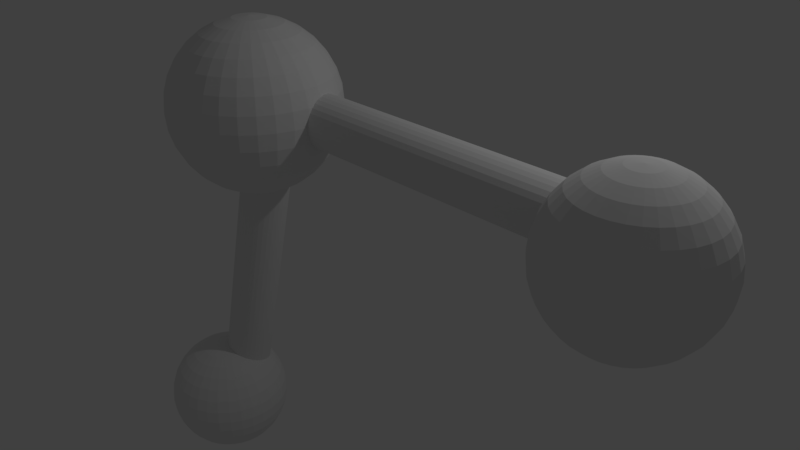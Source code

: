 # Source: molekula.blend  (saved by Blender 2.79.0; exported with 4.5.12 LTS)
import bpy
from mathutils import Matrix  # noqa: F401  (used for matrix-valued properties, if any)

bpy.ops.wm.read_factory_settings(use_empty=True)
scene = bpy.context.scene
scene.name = 'Scene'

# ---- collections
col_collection_1 = bpy.data.collections.new('Collection 1'); scene.collection.children.link(col_collection_1)

# ---- world
world_world = bpy.data.worlds.new('World'); scene.world = world_world
world_world.color = (0.05088, 0.05088, 0.05088)
world_world.use_sun_shadow = False
world_world.sun_shadow_jitter_overblur = 0.0
world_world.cycles.sampling_method = 'MANUAL'

# ---- cameras
cam_camera = bpy.data.cameras.new('Camera')
cam_camera.clip_end = 100.0
cam_camera.lens = 35.0
cam_camera.sensor_width = 32.0
cam_camera.sensor_height = 18.0
cam_camera.ortho_scale = 7.314
cam_camera.dof.focus_distance = 0.0
cam_camera.dof.aperture_fstop = 128.0

# ---- lights
light_lamp = bpy.data.lights.new('Lamp', 'POINT')
light_lamp.transmission_factor = 0.0
light_lamp.cutoff_distance = 30.0
light_lamp.energy = 100.0
light_lamp.shadow_buffer_clip_start = 1.001
light_lamp.shadow_soft_size = 0.1
light_lamp.shadow_maximum_resolution = 0.006
light_lamp.use_absolute_resolution = True

# ---- meshes
me_sphere_002 = bpy.data.meshes.new('Sphere.002')
me_sphere_002.from_pydata([(-3.061, -1.247, 1.704), (-3.023, -1.055, 3.685), (-2.986, -0.8714, 3.628), (-2.953, -0.7018, 3.535), (-2.923, -0.5532, 3.411), (-2.899, -0.4312, 3.259), (-2.881, -0.3406, 3.086), (-2.87, -0.2848, 2.899), (-2.866, -0.2659, 2.704), (-2.87, -0.2848, 2.509), (-2.881, -0.3406, 2.321), (-2.899, -0.4312, 2.148), (-2.923, -0.5532, 1.997), (-2.953, -0.7018, 1.872), (-2.986, -0.8714, 1.78), (-3.023, -1.055, 1.723), (-2.986, -1.066, 3.685), (-2.914, -0.8932, 3.628), (-2.848, -0.7334, 3.535), (-2.79, -0.5934, 3.411), (-2.743, -0.4785, 3.259), (-2.707, -0.3932, 3.086), (-2.686, -0.3406, 2.899), (-2.678, -0.3228, 2.704), (-2.686, -0.3406, 2.509), (-2.707, -0.3932, 2.321), (-2.743, -0.4785, 2.148), (-2.79, -0.5934, 1.997), (-2.848, -0.7334, 1.872), (-2.914, -0.8932, 1.78), (-2.986, -1.066, 1.723), (-2.953, -1.085, 3.685), (-2.848, -0.9285, 3.628), (-2.752, -0.7848, 3.535), (-2.668, -0.6588, 3.411), (-2.599, -0.5554, 3.259), (-2.548, -0.4785, 3.086), (-2.516, -0.4312, 2.899), (-2.505, -0.4152, 2.704), (-2.516, -0.4312, 2.509), (-2.548, -0.4785, 2.321), (-2.599, -0.5554, 2.148), (-2.668, -0.6588, 1.997), (-2.752, -0.7848, 1.872), (-2.848, -0.9285, 1.78), (-2.953, -1.085, 1.723), (-2.923, -1.109, 3.685), (-2.79, -0.9761, 3.628), (-2.668, -0.8539, 3.535), (-2.561, -0.7467, 3.411), (-2.473, -0.6588, 3.259), (-2.408, -0.5934, 3.086), (-2.367, -0.5532, 2.899), (-2.354, -0.5396, 2.704), (-2.367, -0.5532, 2.509), (-2.408, -0.5934, 2.321), (-2.473, -0.6588, 2.148), (-2.561, -0.7467, 1.997), (-2.668, -0.8539, 1.872), (-2.79, -0.9761, 1.78), (-2.923, -1.109, 1.723), (-2.899, -1.138, 3.685), (-2.743, -1.034, 3.628), (-2.599, -0.9381, 3.535), (-2.473, -0.8539, 3.411), (-2.37, -0.7848, 3.259), (-2.293, -0.7334, 3.086), (-2.245, -0.7018, 2.899), (-2.229, -0.6911, 2.704), (-2.245, -0.7018, 2.509), (-2.293, -0.7334, 2.321), (-2.37, -0.7848, 2.148), (-2.473, -0.8539, 1.997), (-2.599, -0.9381, 1.872), (-2.743, -1.034, 1.78), (-2.899, -1.138, 1.723), (-2.881, -1.172, 3.685), (-2.707, -1.1, 3.628), (-2.548, -1.034, 3.535), (-2.408, -0.9761, 3.411), (-2.293, -0.9285, 3.259), (-2.207, -0.8932, 3.086), (-2.155, -0.8714, 2.899), (-2.137, -0.864, 2.704), (-2.155, -0.8714, 2.509), (-2.207, -0.8932, 2.321), (-2.293, -0.9285, 2.148), (-2.408, -0.9761, 1.997), (-2.548, -1.034, 1.872), (-2.707, -1.1, 1.78), (-2.881, -1.172, 1.723), (-2.87, -1.209, 3.685), (-2.686, -1.172, 3.628), (-2.516, -1.138, 3.535), (-2.367, -1.109, 3.411), (-2.245, -1.085, 3.259), (-2.155, -1.066, 3.086), (-2.099, -1.055, 2.899), (-2.08, -1.052, 2.704), (-2.099, -1.055, 2.509), (-2.155, -1.066, 2.321), (-2.245, -1.085, 2.148), (-2.367, -1.109, 1.997), (-2.516, -1.138, 1.872), (-2.686, -1.172, 1.78), (-2.87, -1.209, 1.723), (-2.866, -1.247, 3.685), (-2.678, -1.247, 3.628), (-2.505, -1.247, 3.535), (-2.354, -1.247, 3.411), (-2.229, -1.247, 3.259), (-2.137, -1.247, 3.086), (-2.08, -1.247, 2.899), (-2.061, -1.247, 2.704), (-2.08, -1.247, 2.509), (-2.137, -1.247, 2.321), (-2.229, -1.247, 2.148), (-2.354, -1.247, 1.997), (-2.505, -1.247, 1.872), (-2.678, -1.247, 1.78), (-2.866, -1.247, 1.723), (-2.87, -1.285, 3.685), (-2.686, -1.321, 3.628), (-2.516, -1.355, 3.535), (-2.367, -1.385, 3.411), (-2.245, -1.409, 3.259), (-2.155, -1.427, 3.086), (-2.099, -1.438, 2.899), (-2.08, -1.442, 2.704), (-2.099, -1.438, 2.509), (-2.155, -1.427, 2.321), (-2.245, -1.409, 2.148), (-2.367, -1.385, 1.997), (-2.516, -1.355, 1.872), (-2.686, -1.321, 1.78), (-2.87, -1.285, 1.723), (-2.881, -1.321, 3.685), (-2.707, -1.393, 3.628), (-2.548, -1.459, 3.535), (-2.408, -1.517, 3.411), (-2.293, -1.565, 3.259), (-2.207, -1.6, 3.086), (-2.155, -1.622, 2.899), (-2.137, -1.629, 2.704), (-2.155, -1.622, 2.509), (-2.207, -1.6, 2.321), (-2.293, -1.565, 2.148), (-2.408, -1.517, 1.997), (-2.548, -1.459, 1.872), (-2.707, -1.393, 1.78), (-2.881, -1.321, 1.723), (-2.899, -1.355, 3.685), (-2.743, -1.459, 3.628), (-2.599, -1.555, 3.535), (-2.473, -1.64, 3.411), (-2.37, -1.709, 3.259), (-2.293, -1.76, 3.086), (-2.245, -1.792, 2.899), (-2.229, -1.802, 2.704), (-2.245, -1.792, 2.509), (-2.293, -1.76, 2.321), (-2.37, -1.709, 2.148), (-2.473, -1.64, 1.997), (-2.599, -1.555, 1.872), (-2.743, -1.459, 1.78), (-2.899, -1.355, 1.723), (-2.923, -1.385, 3.685), (-2.79, -1.517, 3.628), (-2.668, -1.64, 3.535), (-2.561, -1.747, 3.411), (-2.473, -1.835, 3.259), (-2.408, -1.9, 3.086), (-2.367, -1.94, 2.899), (-2.354, -1.954, 2.704), (-2.367, -1.94, 2.509), (-2.408, -1.9, 2.321), (-2.473, -1.835, 2.148), (-2.561, -1.747, 1.997), (-2.668, -1.64, 1.872), (-2.79, -1.517, 1.78), (-2.923, -1.385, 1.723), (-2.953, -1.409, 3.685), (-2.848, -1.565, 3.628), (-2.752, -1.709, 3.535), (-2.668, -1.835, 3.411), (-2.599, -1.938, 3.259), (-2.548, -2.015, 3.086), (-2.516, -2.062, 2.899), (-2.505, -2.078, 2.704), (-2.516, -2.062, 2.509), (-2.548, -2.015, 2.321), (-2.599, -1.938, 2.148), (-2.668, -1.835, 1.997), (-2.752, -1.709, 1.872), (-2.848, -1.565, 1.78), (-2.953, -1.409, 1.723), (-2.986, -1.427, 3.685), (-2.914, -1.6, 3.628), (-2.848, -1.76, 3.535), (-2.79, -1.9, 3.411), (-2.743, -2.015, 3.259), (-2.707, -2.1, 3.086), (-2.686, -2.153, 2.899), (-2.678, -2.171, 2.704), (-2.686, -2.153, 2.509), (-2.707, -2.1, 2.321), (-2.743, -2.015, 2.148), (-2.79, -1.9, 1.997), (-2.848, -1.76, 1.872), (-2.914, -1.6, 1.78), (-2.986, -1.427, 1.723), (-3.023, -1.438, 3.685), (-2.986, -1.622, 3.628), (-2.953, -1.792, 3.535), (-2.923, -1.94, 3.411), (-2.899, -2.062, 3.259), (-2.881, -2.153, 3.086), (-2.87, -2.209, 2.899), (-2.866, -2.228, 2.704), (-2.87, -2.209, 2.509), (-2.881, -2.153, 2.321), (-2.899, -2.062, 2.148), (-2.923, -1.94, 1.997), (-2.953, -1.792, 1.872), (-2.986, -1.622, 1.78), (-3.023, -1.438, 1.723), (-3.061, -1.442, 3.685), (-3.061, -1.629, 3.628), (-3.061, -1.802, 3.535), (-3.061, -1.954, 3.411), (-3.061, -2.078, 3.259), (-3.061, -2.171, 3.086), (-3.061, -2.228, 2.899), (-3.061, -2.247, 2.704), (-3.061, -2.228, 2.509), (-3.061, -2.171, 2.321), (-3.061, -2.078, 2.148), (-3.061, -1.954, 1.997), (-3.061, -1.802, 1.872), (-3.061, -1.629, 1.78), (-3.061, -1.442, 1.723), (-3.099, -1.438, 3.685), (-3.136, -1.622, 3.628), (-3.169, -1.792, 3.535), (-3.199, -1.94, 3.411), (-3.223, -2.062, 3.259), (-3.241, -2.153, 3.086), (-3.252, -2.209, 2.899), (-3.256, -2.228, 2.704), (-3.252, -2.209, 2.509), (-3.241, -2.153, 2.321), (-3.223, -2.062, 2.148), (-3.199, -1.94, 1.997), (-3.169, -1.792, 1.872), (-3.136, -1.622, 1.78), (-3.099, -1.438, 1.723), (-3.061, -1.247, 3.704), (-3.136, -1.427, 3.685), (-3.207, -1.6, 3.628), (-3.274, -1.76, 3.535), (-3.332, -1.9, 3.411), (-3.379, -2.015, 3.259), (-3.414, -2.1, 3.086), (-3.436, -2.153, 2.899), (-3.444, -2.171, 2.704), (-3.436, -2.153, 2.509), (-3.414, -2.1, 2.321), (-3.379, -2.015, 2.148), (-3.332, -1.9, 1.997), (-3.274, -1.76, 1.872), (-3.207, -1.6, 1.78), (-3.136, -1.427, 1.723), (-3.169, -1.409, 3.685), (-3.274, -1.565, 3.628), (-3.37, -1.709, 3.535), (-3.454, -1.835, 3.411), (-3.523, -1.938, 3.259), (-3.574, -2.015, 3.086), (-3.606, -2.062, 2.899), (-3.616, -2.078, 2.704), (-3.606, -2.062, 2.509), (-3.574, -2.015, 2.321), (-3.523, -1.938, 2.148), (-3.454, -1.835, 1.997), (-3.37, -1.709, 1.872), (-3.274, -1.565, 1.78), (-3.169, -1.409, 1.723), (-3.199, -1.385, 3.685), (-3.332, -1.517, 3.628), (-3.454, -1.64, 3.535), (-3.561, -1.747, 3.411), (-3.649, -1.835, 3.259), (-3.714, -1.9, 3.086), (-3.754, -1.94, 2.899), (-3.768, -1.954, 2.704), (-3.754, -1.94, 2.509), (-3.714, -1.9, 2.321), (-3.649, -1.835, 2.148), (-3.561, -1.747, 1.997), (-3.454, -1.64, 1.872), (-3.332, -1.517, 1.78), (-3.199, -1.385, 1.723), (-3.223, -1.355, 3.685), (-3.379, -1.459, 3.628), (-3.523, -1.555, 3.535), (-3.649, -1.64, 3.411), (-3.752, -1.709, 3.259), (-3.829, -1.76, 3.086), (-3.876, -1.792, 2.899), (-3.892, -1.802, 2.704), (-3.876, -1.792, 2.509), (-3.829, -1.76, 2.321), (-3.752, -1.709, 2.148), (-3.649, -1.64, 1.997), (-3.523, -1.555, 1.872), (-3.379, -1.459, 1.78), (-3.223, -1.355, 1.723), (-3.241, -1.321, 3.685), (-3.414, -1.393, 3.628), (-3.574, -1.459, 3.535), (-3.714, -1.517, 3.411), (-3.829, -1.565, 3.259), (-3.914, -1.6, 3.086), (-3.967, -1.622, 2.899), (-3.985, -1.629, 2.704), (-3.967, -1.622, 2.509), (-3.914, -1.6, 2.321), (-3.829, -1.565, 2.148), (-3.714, -1.517, 1.997), (-3.574, -1.459, 1.872), (-3.414, -1.393, 1.78), (-3.241, -1.321, 1.723), (-3.252, -1.285, 3.685), (-3.436, -1.321, 3.628), (-3.606, -1.355, 3.535), (-3.754, -1.385, 3.411), (-3.876, -1.409, 3.259), (-3.967, -1.427, 3.086), (-4.023, -1.438, 2.899), (-4.042, -1.442, 2.704), (-4.023, -1.438, 2.509), (-3.967, -1.427, 2.321), (-3.876, -1.409, 2.148), (-3.754, -1.385, 1.997), (-3.606, -1.355, 1.872), (-3.436, -1.321, 1.78), (-3.252, -1.285, 1.723), (-3.256, -1.247, 3.685), (-3.444, -1.247, 3.628), (-3.616, -1.247, 3.535), (-3.768, -1.247, 3.411), (-3.892, -1.247, 3.259), (-3.985, -1.247, 3.086), (-4.042, -1.247, 2.899), (-4.061, -1.247, 2.704), (-4.042, -1.247, 2.509), (-3.985, -1.247, 2.321), (-3.892, -1.247, 2.148), (-3.768, -1.247, 1.997), (-3.616, -1.247, 1.872), (-3.444, -1.247, 1.78), (-3.256, -1.247, 1.723), (-3.252, -1.209, 3.685), (-3.436, -1.172, 3.628), (-3.606, -1.138, 3.535), (-3.754, -1.109, 3.411), (-3.876, -1.085, 3.259), (-3.967, -1.066, 3.086), (-4.023, -1.055, 2.899), (-4.042, -1.052, 2.704), (-4.023, -1.055, 2.509), (-3.967, -1.066, 2.321), (-3.876, -1.085, 2.148), (-3.754, -1.109, 1.997), (-3.606, -1.138, 1.872), (-3.436, -1.172, 1.78), (-3.252, -1.209, 1.723), (-3.241, -1.172, 3.685), (-3.414, -1.1, 3.628), (-3.574, -1.034, 3.535), (-3.714, -0.9761, 3.411), (-3.829, -0.9285, 3.259), (-3.914, -0.8932, 3.086), (-3.967, -0.8714, 2.899), (-3.985, -0.864, 2.704), (-3.967, -0.8714, 2.509), (-3.914, -0.8932, 2.321), (-3.829, -0.9285, 2.148), (-3.714, -0.9761, 1.997), (-3.574, -1.034, 1.872), (-3.414, -1.1, 1.78), (-3.241, -1.172, 1.723), (-3.223, -1.138, 3.685), (-3.379, -1.034, 3.628), (-3.523, -0.9381, 3.535), (-3.649, -0.8539, 3.411), (-3.752, -0.7848, 3.259), (-3.829, -0.7334, 3.086), (-3.876, -0.7018, 2.899), (-3.892, -0.6911, 2.704), (-3.876, -0.7018, 2.509), (-3.829, -0.7334, 2.321), (-3.752, -0.7848, 2.148), (-3.649, -0.8539, 1.997), (-3.523, -0.9381, 1.872), (-3.379, -1.034, 1.78), (-3.223, -1.138, 1.723), (-3.199, -1.109, 3.685), (-3.332, -0.9761, 3.628), (-3.454, -0.8539, 3.535), (-3.561, -0.7467, 3.411), (-3.649, -0.6588, 3.259), (-3.714, -0.5934, 3.086), (-3.754, -0.5532, 2.899), (-3.768, -0.5396, 2.704), (-3.754, -0.5532, 2.509), (-3.714, -0.5934, 2.321), (-3.649, -0.6588, 2.148), (-3.561, -0.7467, 1.997), (-3.454, -0.8539, 1.872), (-3.332, -0.9761, 1.78), (-3.199, -1.109, 1.723), (-3.169, -1.085, 3.685), (-3.274, -0.9285, 3.628), (-3.37, -0.7848, 3.535), (-3.454, -0.6588, 3.411), (-3.523, -0.5554, 3.259), (-3.574, -0.4785, 3.086), (-3.606, -0.4312, 2.899), (-3.616, -0.4152, 2.704), (-3.606, -0.4312, 2.509), (-3.574, -0.4785, 2.321), (-3.523, -0.5554, 2.148), (-3.454, -0.6588, 1.997), (-3.37, -0.7848, 1.872), (-3.274, -0.9285, 1.78), (-3.169, -1.085, 1.723), (-3.136, -1.066, 3.685), (-3.207, -0.8932, 3.628), (-3.274, -0.7334, 3.535), (-3.332, -0.5934, 3.411), (-3.379, -0.4785, 3.259), (-3.414, -0.3932, 3.086), (-3.436, -0.3406, 2.899), (-3.444, -0.3228, 2.704), (-3.436, -0.3406, 2.509), (-3.414, -0.3932, 2.321), (-3.379, -0.4785, 2.148), (-3.332, -0.5934, 1.997), (-3.274, -0.7334, 1.872), (-3.207, -0.8932, 1.78), (-3.136, -1.066, 1.723), (-3.099, -1.055, 3.685), (-3.136, -0.8714, 3.628), (-3.169, -0.7018, 3.535), (-3.199, -0.5532, 3.411), (-3.223, -0.4312, 3.259), (-3.241, -0.3406, 3.086), (-3.252, -0.2848, 2.899), (-3.256, -0.2659, 2.704), (-3.252, -0.2848, 2.509), (-3.241, -0.3406, 2.321), (-3.223, -0.4312, 2.148), (-3.199, -0.5532, 1.997), (-3.169, -0.7018, 1.872), (-3.136, -0.8714, 1.78), (-3.099, -1.055, 1.723), (-3.061, -1.052, 3.685), (-3.061, -0.864, 3.628), (-3.061, -0.6911, 3.535), (-3.061, -0.5396, 3.411), (-3.061, -0.4152, 3.259), (-3.061, -0.3228, 3.086), (-3.061, -0.2659, 2.899), (-3.061, -0.2467, 2.704), (-3.061, -0.2659, 2.509), (-3.061, -0.3228, 2.321), (-3.061, -0.4152, 2.148), (-3.061, -0.5396, 1.997), (-3.061, -0.6911, 1.872), (-3.061, -0.864, 1.78), (-3.061, -1.052, 1.723), (4.566, -1.247, 7.345), (4.604, -1.055, 9.326), (4.641, -0.8714, 9.269), (4.674, -0.7018, 9.176), (4.704, -0.5532, 9.052), (4.728, -0.4312, 8.9), (4.746, -0.3406, 8.728), (4.757, -0.2848, 8.54), (4.761, -0.2659, 8.345), (4.757, -0.2848, 8.15), (4.746, -0.3406, 7.962), (4.728, -0.4312, 7.789), (4.704, -0.5532, 7.638), (4.674, -0.7018, 7.513), (4.641, -0.8714, 7.421), (4.604, -1.055, 7.364), (4.641, -1.066, 9.326), (4.712, -0.8932, 9.269), (4.779, -0.7334, 9.176), (4.837, -0.5934, 9.052), (4.884, -0.4785, 8.9), (4.919, -0.3932, 8.728), (4.941, -0.3406, 8.54), (4.949, -0.3228, 8.345), (4.941, -0.3406, 8.15), (4.919, -0.3932, 7.962), (4.884, -0.4785, 7.789), (4.837, -0.5934, 7.638), (4.779, -0.7334, 7.513), (4.712, -0.8932, 7.421), (4.641, -1.066, 7.364), (4.674, -1.085, 9.326), (4.779, -0.9285, 9.269), (4.875, -0.7848, 9.176), (4.959, -0.6588, 9.052), (5.028, -0.5554, 8.9), (5.079, -0.4785, 8.728), (5.111, -0.4312, 8.54), (5.122, -0.4152, 8.345), (5.111, -0.4312, 8.15), (5.079, -0.4785, 7.962), (5.028, -0.5554, 7.789), (4.959, -0.6588, 7.638), (4.875, -0.7848, 7.513), (4.779, -0.9285, 7.421), (4.674, -1.085, 7.364), (4.704, -1.109, 9.326), (4.837, -0.9761, 9.269), (4.959, -0.8539, 9.176), (5.066, -0.7467, 9.052), (5.154, -0.6588, 8.9), (5.219, -0.5934, 8.728), (5.259, -0.5532, 8.54), (5.273, -0.5396, 8.345), (5.259, -0.5532, 8.15), (5.219, -0.5934, 7.962), (5.154, -0.6588, 7.789), (5.066, -0.7467, 7.638), (4.959, -0.8539, 7.513), (4.837, -0.9761, 7.421), (4.704, -1.109, 7.364), (4.728, -1.138, 9.326), (4.884, -1.034, 9.269), (5.028, -0.9381, 9.176), (5.154, -0.8539, 9.052), (5.257, -0.7848, 8.9), (5.334, -0.7334, 8.728), (5.381, -0.7018, 8.54), (5.397, -0.6911, 8.345), (5.381, -0.7018, 8.15), (5.334, -0.7334, 7.962), (5.257, -0.7848, 7.789), (5.154, -0.8539, 7.638), (5.028, -0.9381, 7.513), (4.884, -1.034, 7.421), (4.728, -1.138, 7.364), (4.746, -1.172, 9.326), (4.919, -1.1, 9.269), (5.079, -1.034, 9.176), (5.219, -0.9761, 9.052), (5.334, -0.9285, 8.9), (5.419, -0.8932, 8.728), (5.472, -0.8714, 8.54), (5.49, -0.864, 8.345), (5.472, -0.8714, 8.15), (5.419, -0.8932, 7.962), (5.334, -0.9285, 7.789), (5.219, -0.9761, 7.638), (5.079, -1.034, 7.513), (4.919, -1.1, 7.421), (4.746, -1.172, 7.364), (4.757, -1.209, 9.326), (4.941, -1.172, 9.269), (5.111, -1.138, 9.176), (5.259, -1.109, 9.052), (5.381, -1.085, 8.9), (5.472, -1.066, 8.728), (5.528, -1.055, 8.54), (5.547, -1.052, 8.345), (5.528, -1.055, 8.15), (5.472, -1.066, 7.962), (5.381, -1.085, 7.789), (5.259, -1.109, 7.638), (5.111, -1.138, 7.513), (4.941, -1.172, 7.421), (4.757, -1.209, 7.364), (4.761, -1.247, 9.326), (4.949, -1.247, 9.269), (5.122, -1.247, 9.176), (5.273, -1.247, 9.052), (5.397, -1.247, 8.9), (5.49, -1.247, 8.728), (5.547, -1.247, 8.54), (5.566, -1.247, 8.345), (5.547, -1.247, 8.15), (5.49, -1.247, 7.962), (5.397, -1.247, 7.789), (5.273, -1.247, 7.638), (5.122, -1.247, 7.513), (4.949, -1.247, 7.421), (4.761, -1.247, 7.364), (4.757, -1.285, 9.326), (4.941, -1.321, 9.269), (5.111, -1.355, 9.176), (5.259, -1.385, 9.052), (5.381, -1.409, 8.9), (5.472, -1.427, 8.728), (5.528, -1.438, 8.54), (5.547, -1.442, 8.345), (5.528, -1.438, 8.15), (5.472, -1.427, 7.962), (5.381, -1.409, 7.789), (5.259, -1.385, 7.638), (5.111, -1.355, 7.513), (4.941, -1.321, 7.421), (4.757, -1.285, 7.364), (4.746, -1.321, 9.326), (4.919, -1.393, 9.269), (5.079, -1.459, 9.176), (5.219, -1.517, 9.052), (5.334, -1.565, 8.9), (5.419, -1.6, 8.728), (5.472, -1.622, 8.54), (5.49, -1.629, 8.345), (5.472, -1.622, 8.15), (5.419, -1.6, 7.962), (5.334, -1.565, 7.789), (5.219, -1.517, 7.638), (5.079, -1.459, 7.513), (4.919, -1.393, 7.421), (4.746, -1.321, 7.364), (4.728, -1.355, 9.326), (4.884, -1.459, 9.269), (5.028, -1.555, 9.176), (5.154, -1.64, 9.052), (5.257, -1.709, 8.9), (5.334, -1.76, 8.728), (5.381, -1.792, 8.54), (5.397, -1.802, 8.345), (5.381, -1.792, 8.15), (5.334, -1.76, 7.962), (5.257, -1.709, 7.789), (5.154, -1.64, 7.638), (5.028, -1.555, 7.513), (4.884, -1.459, 7.421), (4.728, -1.355, 7.364), (4.704, -1.385, 9.326), (4.837, -1.517, 9.269), (4.959, -1.64, 9.176), (5.066, -1.747, 9.052), (5.154, -1.835, 8.9), (5.219, -1.9, 8.728), (5.259, -1.94, 8.54), (5.273, -1.954, 8.345), (5.259, -1.94, 8.15), (5.219, -1.9, 7.962), (5.154, -1.835, 7.789), (5.066, -1.747, 7.638), (4.959, -1.64, 7.513), (4.837, -1.517, 7.421), (4.704, -1.385, 7.364), (4.674, -1.409, 9.326), (4.779, -1.565, 9.269), (4.875, -1.709, 9.176), (4.959, -1.835, 9.052), (5.028, -1.938, 8.9), (5.079, -2.015, 8.728), (5.111, -2.062, 8.54), (5.122, -2.078, 8.345), (5.111, -2.062, 8.15), (5.079, -2.015, 7.962), (5.028, -1.938, 7.789), (4.959, -1.835, 7.638), (4.875, -1.709, 7.513), (4.779, -1.565, 7.421), (4.674, -1.409, 7.364), (4.641, -1.427, 9.326), (4.712, -1.6, 9.269), (4.779, -1.76, 9.176), (4.837, -1.9, 9.052), (4.884, -2.015, 8.9), (4.919, -2.1, 8.728), (4.941, -2.153, 8.54), (4.949, -2.171, 8.345), (4.941, -2.153, 8.15), (4.919, -2.1, 7.962), (4.884, -2.015, 7.789), (4.837, -1.9, 7.638), (4.779, -1.76, 7.513), (4.712, -1.6, 7.421), (4.641, -1.427, 7.364), (4.604, -1.438, 9.326), (4.641, -1.622, 9.269), (4.674, -1.792, 9.176), (4.704, -1.94, 9.052), (4.728, -2.062, 8.9), (4.746, -2.153, 8.728), (4.757, -2.209, 8.54), (4.761, -2.228, 8.345), (4.757, -2.209, 8.15), (4.746, -2.153, 7.962), (4.728, -2.062, 7.789), (4.704, -1.94, 7.638), (4.674, -1.792, 7.513), (4.641, -1.622, 7.421), (4.604, -1.438, 7.364), (4.566, -1.442, 9.326), (4.566, -1.629, 9.269), (4.566, -1.802, 9.176), (4.566, -1.954, 9.052), (4.566, -2.078, 8.9), (4.566, -2.171, 8.728), (4.566, -2.228, 8.54), (4.566, -2.247, 8.345), (4.566, -2.228, 8.15), (4.566, -2.171, 7.962), (4.566, -2.078, 7.789), (4.566, -1.954, 7.638), (4.566, -1.802, 7.513), (4.566, -1.629, 7.421), (4.566, -1.442, 7.364), (4.528, -1.438, 9.326), (4.491, -1.622, 9.269), (4.458, -1.792, 9.176), (4.428, -1.94, 9.052), (4.404, -2.062, 8.9), (4.386, -2.153, 8.728), (4.375, -2.209, 8.54), (4.371, -2.228, 8.345), (4.375, -2.209, 8.15), (4.386, -2.153, 7.962), (4.404, -2.062, 7.789), (4.428, -1.94, 7.638), (4.458, -1.792, 7.513), (4.491, -1.622, 7.421), (4.528, -1.438, 7.364), (4.566, -1.247, 9.345), (4.491, -1.427, 9.326), (4.419, -1.6, 9.269), (4.353, -1.76, 9.176), (4.295, -1.9, 9.052), (4.248, -2.015, 8.9), (4.212, -2.1, 8.728), (4.191, -2.153, 8.54), (4.183, -2.171, 8.345), (4.191, -2.153, 8.15), (4.212, -2.1, 7.962), (4.248, -2.015, 7.789), (4.295, -1.9, 7.638), (4.353, -1.76, 7.513), (4.419, -1.6, 7.421), (4.491, -1.427, 7.364), (4.458, -1.409, 9.326), (4.353, -1.565, 9.269), (4.257, -1.709, 9.176), (4.173, -1.835, 9.052), (4.104, -1.938, 8.9), (4.053, -2.015, 8.728), (4.021, -2.062, 8.54), (4.01, -2.078, 8.345), (4.021, -2.062, 8.15), (4.053, -2.015, 7.962), (4.104, -1.938, 7.789), (4.173, -1.835, 7.638), (4.257, -1.709, 7.513), (4.353, -1.565, 7.421), (4.458, -1.409, 7.364), (4.428, -1.385, 9.326), (4.295, -1.517, 9.269), (4.173, -1.64, 9.176), (4.066, -1.747, 9.052), (3.978, -1.835, 8.9), (3.913, -1.9, 8.728), (3.872, -1.94, 8.54), (3.859, -1.954, 8.345), (3.872, -1.94, 8.15), (3.913, -1.9, 7.962), (3.978, -1.835, 7.789), (4.066, -1.747, 7.638), (4.173, -1.64, 7.513), (4.295, -1.517, 7.421), (4.428, -1.385, 7.364), (4.404, -1.355, 9.326), (4.248, -1.459, 9.269), (4.104, -1.555, 9.176), (3.978, -1.64, 9.052), (3.875, -1.709, 8.9), (3.798, -1.76, 8.728), (3.75, -1.792, 8.54), (3.734, -1.802, 8.345), (3.75, -1.792, 8.15), (3.798, -1.76, 7.962), (3.875, -1.709, 7.789), (3.978, -1.64, 7.638), (4.104, -1.555, 7.513), (4.248, -1.459, 7.421), (4.404, -1.355, 7.364), (4.386, -1.321, 9.326), (4.212, -1.393, 9.269), (4.053, -1.459, 9.176), (3.913, -1.517, 9.052), (3.798, -1.565, 8.9), (3.712, -1.6, 8.728), (3.66, -1.622, 8.54), (3.642, -1.629, 8.345), (3.66, -1.622, 8.15), (3.712, -1.6, 7.962), (3.798, -1.565, 7.789), (3.913, -1.517, 7.638), (4.053, -1.459, 7.513), (4.212, -1.393, 7.421), (4.386, -1.321, 7.364), (4.375, -1.285, 9.326), (4.191, -1.321, 9.269), (4.021, -1.355, 9.176), (3.872, -1.385, 9.052), (3.75, -1.409, 8.9), (3.66, -1.427, 8.728), (3.604, -1.438, 8.54), (3.585, -1.442, 8.345), (3.604, -1.438, 8.15), (3.66, -1.427, 7.962), (3.75, -1.409, 7.789), (3.872, -1.385, 7.638), (4.021, -1.355, 7.513), (4.191, -1.321, 7.421), (4.375, -1.285, 7.364), (4.371, -1.247, 9.326), (4.183, -1.247, 9.269), (4.01, -1.247, 9.176), (3.859, -1.247, 9.052), (3.734, -1.247, 8.9), (3.642, -1.247, 8.728), (3.585, -1.247, 8.54), (3.566, -1.247, 8.345), (3.585, -1.247, 8.15), (3.642, -1.247, 7.962), (3.734, -1.247, 7.789), (3.859, -1.247, 7.638), (4.01, -1.247, 7.513), (4.183, -1.247, 7.421), (4.371, -1.247, 7.364), (4.375, -1.209, 9.326), (4.191, -1.172, 9.269), (4.021, -1.138, 9.176), (3.872, -1.109, 9.052), (3.75, -1.085, 8.9), (3.66, -1.066, 8.728), (3.604, -1.055, 8.54), (3.585, -1.052, 8.345), (3.604, -1.055, 8.15), (3.66, -1.066, 7.962), (3.75, -1.085, 7.789), (3.872, -1.109, 7.638), (4.021, -1.138, 7.513), (4.191, -1.172, 7.421), (4.375, -1.209, 7.364), (4.386, -1.172, 9.326), (4.212, -1.1, 9.269), (4.053, -1.034, 9.176), (3.913, -0.9761, 9.052), (3.798, -0.9285, 8.9), (3.712, -0.8932, 8.728), (3.66, -0.8714, 8.54), (3.642, -0.864, 8.345), (3.66, -0.8714, 8.15), (3.712, -0.8932, 7.962), (3.798, -0.9285, 7.789), (3.913, -0.9761, 7.638), (4.053, -1.034, 7.513), (4.212, -1.1, 7.421), (4.386, -1.172, 7.364), (4.404, -1.138, 9.326), (4.248, -1.034, 9.269), (4.104, -0.9381, 9.176), (3.978, -0.8539, 9.052), (3.875, -0.7848, 8.9), (3.798, -0.7334, 8.728), (3.75, -0.7018, 8.54), (3.734, -0.6911, 8.345), (3.75, -0.7018, 8.15), (3.798, -0.7334, 7.962), (3.875, -0.7848, 7.789), (3.978, -0.8539, 7.638), (4.104, -0.9381, 7.513), (4.248, -1.034, 7.421), (4.404, -1.138, 7.364), (4.428, -1.109, 9.326), (4.295, -0.9761, 9.269), (4.173, -0.8539, 9.176), (4.066, -0.7467, 9.052), (3.978, -0.6588, 8.9), (3.913, -0.5934, 8.728), (3.872, -0.5532, 8.54), (3.859, -0.5396, 8.345), (3.872, -0.5532, 8.15), (3.913, -0.5934, 7.962), (3.978, -0.6588, 7.789), (4.066, -0.7467, 7.638), (4.173, -0.8539, 7.513), (4.295, -0.9761, 7.421), (4.428, -1.109, 7.364), (4.458, -1.085, 9.326), (4.353, -0.9285, 9.269), (4.257, -0.7848, 9.176), (4.173, -0.6588, 9.052), (4.104, -0.5554, 8.9), (4.053, -0.4785, 8.728), (4.021, -0.4312, 8.54), (4.01, -0.4152, 8.345), (4.021, -0.4312, 8.15), (4.053, -0.4785, 7.962), (4.104, -0.5554, 7.789), (4.173, -0.6588, 7.638), (4.257, -0.7848, 7.513), (4.353, -0.9285, 7.421), (4.458, -1.085, 7.364), (4.491, -1.066, 9.326), (4.419, -0.8932, 9.269), (4.353, -0.7334, 9.176), (4.295, -0.5934, 9.052), (4.248, -0.4785, 8.9), (4.212, -0.3932, 8.728), (4.191, -0.3406, 8.54), (4.183, -0.3228, 8.345), (4.191, -0.3406, 8.15), (4.212, -0.3932, 7.962), (4.248, -0.4785, 7.789), (4.295, -0.5934, 7.638), (4.353, -0.7334, 7.513), (4.419, -0.8932, 7.421), (4.491, -1.066, 7.364), (4.528, -1.055, 9.326), (4.491, -0.8714, 9.269), (4.458, -0.7018, 9.176), (4.428, -0.5532, 9.052), (4.404, -0.4312, 8.9), (4.386, -0.3406, 8.728), (4.375, -0.2848, 8.54), (4.371, -0.2659, 8.345), (4.375, -0.2848, 8.15), (4.386, -0.3406, 7.962), (4.404, -0.4312, 7.789), (4.428, -0.5532, 7.638), (4.458, -0.7018, 7.513), (4.491, -0.8714, 7.421), (4.528, -1.055, 7.364), (4.566, -1.052, 9.326), (4.566, -0.864, 9.269), (4.566, -0.6911, 9.176), (4.566, -0.5396, 9.052), (4.566, -0.4152, 8.9), (4.566, -0.3228, 8.728), (4.566, -0.2659, 8.54), (4.566, -0.2467, 8.345), (4.566, -0.2659, 8.15), (4.566, -0.3228, 7.962), (4.566, -0.4152, 7.789), (4.566, -0.5396, 7.638), (4.566, -0.6911, 7.513), (4.566, -0.864, 7.421), (4.566, -1.052, 7.364), (-1.572, -1.247, 7.14), (-1.524, -1.008, 9.616), (-1.478, -0.7776, 9.545), (-1.436, -0.5656, 9.429), (-1.399, -0.3798, 9.274), (-1.369, -0.2273, 9.085), (-1.346, -0.1141, 8.868), (-1.332, -0.04429, 8.634), (-1.328, -0.02073, 8.39), (-1.332, -0.04429, 8.146), (-1.346, -0.1141, 7.912), (-1.369, -0.2273, 7.696), (-1.399, -0.3798, 7.506), (-1.436, -0.5656, 7.351), (-1.478, -0.7776, 7.235), (-1.524, -1.008, 7.164), (-1.478, -1.021, 9.616), (-1.389, -0.8048, 9.545), (-1.306, -0.6051, 9.429), (-1.233, -0.4301, 9.274), (-1.174, -0.2865, 9.085), (-1.13, -0.1798, 8.868), (-1.102, -0.1141, 8.634), (-1.093, -0.09187, 8.39), (-1.102, -0.1141, 8.146), (-1.13, -0.1798, 7.912), (-1.174, -0.2865, 7.696), (-1.233, -0.4301, 7.506), (-1.306, -0.6051, 7.351), (-1.389, -0.8048, 7.235), (-1.478, -1.021, 7.164), (-1.436, -1.044, 9.616), (-1.306, -0.849, 9.545), (-1.186, -0.6693, 9.429), (-1.081, -0.5118, 9.274), (-0.9942, -0.3825, 9.085), (-0.93, -0.2865, 8.868), (-0.8905, -0.2273, 8.634), (-0.8772, -0.2074, 8.39), (-0.8905, -0.2273, 8.146), (-0.93, -0.2865, 7.912), (-0.9942, -0.3825, 7.696), (-1.081, -0.5118, 7.506), (-1.186, -0.6693, 7.351), (-1.306, -0.849, 7.235), (-1.436, -1.044, 7.164), (-1.399, -1.074, 9.616), (-1.233, -0.9085, 9.545), (-1.081, -0.7557, 9.429), (-0.9466, -0.6217, 9.274), (-0.8367, -0.5118, 9.085), (-0.755, -0.4301, 8.868), (-0.7047, -0.3798, 8.634), (-0.6878, -0.3628, 8.39), (-0.7047, -0.3798, 8.146), (-0.755, -0.4301, 7.912), (-0.8367, -0.5118, 7.696), (-0.9466, -0.6217, 7.506), (-1.081, -0.7557, 7.351), (-1.233, -0.9085, 7.235), (-1.399, -1.074, 7.164), (-1.369, -1.111, 9.616), (-1.174, -0.981, 9.545), (-0.9942, -0.8609, 9.429), (-0.8367, -0.7557, 9.274), (-0.7075, -0.6693, 9.085), (-0.6114, -0.6051, 8.868), (-0.5523, -0.5656, 8.634), (-0.5323, -0.5523, 8.39), (-0.5523, -0.5656, 8.146), (-0.6114, -0.6051, 7.912), (-0.7075, -0.6693, 7.696), (-0.8367, -0.7557, 7.506), (-0.9942, -0.8609, 7.351), (-1.174, -0.981, 7.235), (-1.369, -1.111, 7.164), (-1.346, -1.153, 9.616), (-1.13, -1.064, 9.545), (-0.93, -0.981, 9.429), (-0.755, -0.9085, 9.274), (-0.6114, -0.849, 9.085), (-0.5047, -0.8048, 8.868), (-0.439, -0.7776, 8.634), (-0.4168, -0.7684, 8.39), (-0.439, -0.7776, 8.146), (-0.5047, -0.8048, 7.912), (-0.6114, -0.849, 7.696), (-0.755, -0.9085, 7.506), (-0.93, -0.981, 7.351), (-1.13, -1.064, 7.235), (-1.346, -1.153, 7.164), (-1.332, -1.199, 9.616), (-1.102, -1.153, 9.545), (-0.8905, -1.111, 9.429), (-0.7047, -1.074, 9.274), (-0.5523, -1.044, 9.085), (-0.439, -1.021, 8.868), (-0.3692, -1.008, 8.634), (-0.3457, -1.003, 8.39), (-0.3692, -1.008, 8.146), (-0.439, -1.021, 7.912), (-0.5523, -1.044, 7.696), (-0.7047, -1.074, 7.506), (-0.8905, -1.111, 7.351), (-1.102, -1.153, 7.235), (-1.332, -1.199, 7.164), (-1.328, -1.247, 9.616), (-1.093, -1.247, 9.545), (-0.8772, -1.247, 9.429), (-0.6878, -1.247, 9.274), (-0.5323, -1.247, 9.085), (-0.4168, -1.247, 8.868), (-0.3457, -1.247, 8.634), (-0.3216, -1.247, 8.39), (-0.3457, -1.247, 8.146), (-0.4168, -1.247, 7.912), (-0.5323, -1.247, 7.696), (-0.6878, -1.247, 7.506), (-0.8772, -1.247, 7.351), (-1.093, -1.247, 7.235), (-1.328, -1.247, 7.164), (-1.332, -1.294, 9.616), (-1.102, -1.34, 9.545), (-0.8905, -1.382, 9.429), (-0.7047, -1.419, 9.274), (-0.5523, -1.449, 9.085), (-0.439, -1.472, 8.868), (-0.3692, -1.486, 8.634), (-0.3457, -1.491, 8.39), (-0.3692, -1.486, 8.146), (-0.439, -1.472, 7.912), (-0.5523, -1.449, 7.696), (-0.7047, -1.419, 7.506), (-0.8905, -1.382, 7.351), (-1.102, -1.34, 7.235), (-1.332, -1.294, 7.164), (-1.346, -1.34, 9.616), (-1.13, -1.43, 9.545), (-0.93, -1.512, 9.429), (-0.755, -1.585, 9.274), (-0.6114, -1.644, 9.085), (-0.5047, -1.689, 8.868), (-0.439, -1.716, 8.634), (-0.4168, -1.725, 8.39), (-0.439, -1.716, 8.146), (-0.5047, -1.689, 7.912), (-0.6114, -1.644, 7.696), (-0.755, -1.585, 7.506), (-0.93, -1.512, 7.351), (-1.13, -1.43, 7.235), (-1.346, -1.34, 7.164), (-1.369, -1.382, 9.616), (-1.174, -1.512, 9.545), (-0.9942, -1.633, 9.429), (-0.8367, -1.738, 9.274), (-0.7075, -1.824, 9.085), (-0.6114, -1.888, 8.868), (-0.5523, -1.928, 8.634), (-0.5323, -1.941, 8.39), (-0.5523, -1.928, 8.146), (-0.6114, -1.888, 7.912), (-0.7075, -1.824, 7.696), (-0.8367, -1.738, 7.506), (-0.9942, -1.633, 7.351), (-1.174, -1.512, 7.235), (-1.369, -1.382, 7.164), (-1.399, -1.419, 9.616), (-1.233, -1.585, 9.545), (-1.081, -1.738, 9.429), (-0.9466, -1.872, 9.274), (-0.8367, -1.982, 9.085), (-0.755, -2.063, 8.868), (-0.7047, -2.114, 8.634), (-0.6878, -2.131, 8.39), (-0.7047, -2.114, 8.146), (-0.755, -2.063, 7.912), (-0.8367, -1.982, 7.696), (-0.9466, -1.872, 7.506), (-1.081, -1.738, 7.351), (-1.233, -1.585, 7.235), (-1.399, -1.419, 7.164), (-1.436, -1.449, 9.616), (-1.306, -1.644, 9.545), (-1.186, -1.824, 9.429), (-1.081, -1.982, 9.274), (-0.9942, -2.111, 9.085), (-0.93, -2.207, 8.868), (-0.8905, -2.266, 8.634), (-0.8772, -2.286, 8.39), (-0.8905, -2.266, 8.146), (-0.93, -2.207, 7.912), (-0.9942, -2.111, 7.696), (-1.081, -1.982, 7.506), (-1.186, -1.824, 7.351), (-1.306, -1.644, 7.235), (-1.436, -1.449, 7.164), (-1.478, -1.472, 9.616), (-1.389, -1.689, 9.545), (-1.306, -1.888, 9.429), (-1.233, -2.063, 9.274), (-1.174, -2.207, 9.085), (-1.13, -2.314, 8.868), (-1.102, -2.379, 8.634), (-1.093, -2.402, 8.39), (-1.102, -2.379, 8.146), (-1.13, -2.314, 7.912), (-1.174, -2.207, 7.696), (-1.233, -2.063, 7.506), (-1.306, -1.888, 7.351), (-1.389, -1.689, 7.235), (-1.478, -1.472, 7.164), (-1.524, -1.486, 9.616), (-1.478, -1.716, 9.545), (-1.436, -1.928, 9.429), (-1.399, -2.114, 9.274), (-1.369, -2.266, 9.085), (-1.346, -2.379, 8.868), (-1.332, -2.449, 8.634), (-1.328, -2.473, 8.39), (-1.332, -2.449, 8.146), (-1.346, -2.379, 7.912), (-1.369, -2.266, 7.696), (-1.399, -2.114, 7.506), (-1.436, -1.928, 7.351), (-1.478, -1.716, 7.235), (-1.524, -1.486, 7.164), (-1.572, -1.491, 9.616), (-1.572, -1.725, 9.545), (-1.572, -1.941, 9.429), (-1.572, -2.131, 9.274), (-1.572, -2.286, 9.085), (-1.572, -2.402, 8.868), (-1.572, -2.473, 8.634), (-1.572, -2.497, 8.39), (-1.572, -2.473, 8.146), (-1.572, -2.402, 7.912), (-1.572, -2.286, 7.696), (-1.572, -2.131, 7.506), (-1.572, -1.941, 7.351), (-1.572, -1.725, 7.235), (-1.572, -1.491, 7.164), (-1.619, -1.486, 9.616), (-1.665, -1.716, 9.545), (-1.707, -1.928, 9.429), (-1.744, -2.114, 9.274), (-1.774, -2.266, 9.085), (-1.797, -2.379, 8.868), (-1.811, -2.449, 8.634), (-1.816, -2.473, 8.39), (-1.811, -2.449, 8.146), (-1.797, -2.379, 7.912), (-1.774, -2.266, 7.696), (-1.744, -2.114, 7.506), (-1.707, -1.928, 7.351), (-1.665, -1.716, 7.235), (-1.619, -1.486, 7.164), (-1.572, -1.247, 9.64), (-1.665, -1.472, 9.616), (-1.755, -1.689, 9.545), (-1.837, -1.888, 9.429), (-1.91, -2.063, 9.274), (-1.969, -2.207, 9.085), (-2.014, -2.314, 8.868), (-2.041, -2.379, 8.634), (-2.05, -2.402, 8.39), (-2.041, -2.379, 8.146), (-2.014, -2.314, 7.912), (-1.969, -2.207, 7.696), (-1.91, -2.063, 7.506), (-1.837, -1.888, 7.351), (-1.755, -1.689, 7.235), (-1.665, -1.472, 7.164), (-1.707, -1.449, 9.616), (-1.837, -1.644, 9.545), (-1.957, -1.824, 9.429), (-2.063, -1.982, 9.274), (-2.149, -2.111, 9.085), (-2.213, -2.207, 8.868), (-2.253, -2.266, 8.634), (-2.266, -2.286, 8.39), (-2.253, -2.266, 8.146), (-2.213, -2.207, 7.912), (-2.149, -2.111, 7.696), (-2.063, -1.982, 7.506), (-1.957, -1.824, 7.351), (-1.837, -1.644, 7.235), (-1.707, -1.449, 7.164), (-1.744, -1.419, 9.616), (-1.91, -1.585, 9.545), (-2.063, -1.738, 9.429), (-2.197, -1.872, 9.274), (-2.307, -1.982, 9.085), (-2.388, -2.063, 8.868), (-2.439, -2.114, 8.634), (-2.456, -2.131, 8.39), (-2.439, -2.114, 8.146), (-2.388, -2.063, 7.912), (-2.307, -1.982, 7.696), (-2.197, -1.872, 7.506), (-2.063, -1.738, 7.351), (-1.91, -1.585, 7.235), (-1.744, -1.419, 7.164), (-1.774, -1.382, 9.616), (-1.969, -1.512, 9.545), (-2.149, -1.633, 9.429), (-2.307, -1.738, 9.274), (-2.436, -1.824, 9.085), (-2.532, -1.888, 8.868), (-2.591, -1.928, 8.634), (-2.611, -1.941, 8.39), (-2.591, -1.928, 8.146), (-2.532, -1.888, 7.912), (-2.436, -1.824, 7.696), (-2.307, -1.738, 7.506), (-2.149, -1.633, 7.351), (-1.969, -1.512, 7.235), (-1.774, -1.382, 7.164), (-1.797, -1.34, 9.616), (-2.014, -1.43, 9.545), (-2.213, -1.512, 9.429), (-2.388, -1.585, 9.274), (-2.532, -1.644, 9.085), (-2.639, -1.689, 8.868), (-2.704, -1.716, 8.634), (-2.726, -1.725, 8.39), (-2.704, -1.716, 8.146), (-2.639, -1.689, 7.912), (-2.532, -1.644, 7.696), (-2.388, -1.585, 7.506), (-2.213, -1.512, 7.351), (-2.014, -1.43, 7.235), (-1.797, -1.34, 7.164), (-1.811, -1.294, 9.616), (-2.041, -1.34, 9.545), (-2.253, -1.382, 9.429), (-2.439, -1.419, 9.274), (-2.591, -1.449, 9.085), (-2.704, -1.472, 8.868), (-2.774, -1.486, 8.634), (-2.798, -1.491, 8.39), (-2.774, -1.486, 8.146), (-2.704, -1.472, 7.912), (-2.591, -1.449, 7.696), (-2.439, -1.419, 7.506), (-2.253, -1.382, 7.351), (-2.041, -1.34, 7.235), (-1.811, -1.294, 7.164), (-1.816, -1.247, 9.616), (-2.05, -1.247, 9.545), (-2.266, -1.247, 9.429), (-2.456, -1.247, 9.274), (-2.611, -1.247, 9.085), (-2.726, -1.247, 8.868), (-2.798, -1.247, 8.634), (-2.822, -1.247, 8.39), (-2.798, -1.247, 8.146), (-2.726, -1.247, 7.912), (-2.611, -1.247, 7.696), (-2.456, -1.247, 7.506), (-2.266, -1.247, 7.351), (-2.05, -1.247, 7.235), (-1.816, -1.247, 7.164), (-1.811, -1.199, 9.616), (-2.041, -1.153, 9.545), (-2.253, -1.111, 9.429), (-2.439, -1.074, 9.274), (-2.591, -1.044, 9.085), (-2.704, -1.021, 8.868), (-2.774, -1.008, 8.634), (-2.798, -1.003, 8.39), (-2.774, -1.008, 8.146), (-2.704, -1.021, 7.912), (-2.591, -1.044, 7.696), (-2.439, -1.074, 7.506), (-2.253, -1.111, 7.351), (-2.041, -1.153, 7.235), (-1.811, -1.199, 7.164), (-1.797, -1.153, 9.616), (-2.014, -1.064, 9.545), (-2.213, -0.981, 9.429), (-2.388, -0.9085, 9.274), (-2.532, -0.849, 9.085), (-2.639, -0.8048, 8.868), (-2.704, -0.7776, 8.634), (-2.726, -0.7684, 8.39), (-2.704, -0.7776, 8.146), (-2.639, -0.8048, 7.912), (-2.532, -0.849, 7.696), (-2.388, -0.9085, 7.506), (-2.213, -0.981, 7.351), (-2.014, -1.064, 7.235), (-1.797, -1.153, 7.164), (-1.774, -1.111, 9.616), (-1.969, -0.981, 9.545), (-2.149, -0.8609, 9.429), (-2.307, -0.7557, 9.274), (-2.436, -0.6693, 9.085), (-2.532, -0.6051, 8.868), (-2.591, -0.5656, 8.634), (-2.611, -0.5523, 8.39), (-2.591, -0.5656, 8.146), (-2.532, -0.6051, 7.912), (-2.436, -0.6693, 7.696), (-2.307, -0.7557, 7.506), (-2.149, -0.8609, 7.351), (-1.969, -0.981, 7.235), (-1.774, -1.111, 7.164), (-1.744, -1.074, 9.616), (-1.91, -0.9085, 9.545), (-2.063, -0.7557, 9.429), (-2.197, -0.6217, 9.274), (-2.307, -0.5118, 9.085), (-2.388, -0.4301, 8.868), (-2.439, -0.3798, 8.634), (-2.456, -0.3628, 8.39), (-2.439, -0.3798, 8.146), (-2.388, -0.4301, 7.912), (-2.307, -0.5118, 7.696), (-2.197, -0.6217, 7.506), (-2.063, -0.7557, 7.351), (-1.91, -0.9085, 7.235), (-1.744, -1.074, 7.164), (-1.707, -1.044, 9.616), (-1.837, -0.849, 9.545), (-1.957, -0.6693, 9.429), (-2.063, -0.5118, 9.274), (-2.149, -0.3825, 9.085), (-2.213, -0.2865, 8.868), (-2.253, -0.2274, 8.634), (-2.266, -0.2074, 8.39), (-2.253, -0.2274, 8.146), (-2.213, -0.2865, 7.912), (-2.149, -0.3825, 7.696), (-2.063, -0.5118, 7.506), (-1.957, -0.6693, 7.351), (-1.837, -0.849, 7.235), (-1.707, -1.044, 7.164), (-1.665, -1.021, 9.616), (-1.755, -0.8048, 9.545), (-1.837, -0.6051, 9.429), (-1.91, -0.4301, 9.274), (-1.969, -0.2865, 9.085), (-2.014, -0.1798, 8.868), (-2.041, -0.1141, 8.634), (-2.05, -0.09187, 8.39), (-2.041, -0.1141, 8.146), (-2.014, -0.1798, 7.912), (-1.969, -0.2865, 7.696), (-1.91, -0.4301, 7.506), (-1.837, -0.6051, 7.351), (-1.755, -0.8048, 7.235), (-1.665, -1.021, 7.164), (-1.619, -1.008, 9.616), (-1.665, -0.7776, 9.545), (-1.707, -0.5656, 9.429), (-1.744, -0.3798, 9.274), (-1.774, -0.2274, 9.085), (-1.797, -0.1141, 8.868), (-1.811, -0.04429, 8.634), (-1.816, -0.02074, 8.39), (-1.811, -0.04429, 8.146), (-1.797, -0.1141, 7.912), (-1.774, -0.2274, 7.696), (-1.744, -0.3798, 7.506), (-1.707, -0.5656, 7.351), (-1.665, -0.7776, 7.235), (-1.619, -1.008, 7.164), (-1.572, -1.003, 9.616), (-1.572, -0.7684, 9.545), (-1.572, -0.5523, 9.429), (-1.572, -0.3628, 9.274), (-1.572, -0.2074, 9.085), (-1.572, -0.09187, 8.868), (-1.572, -0.02074, 8.634), (-1.572, 0.003283, 8.39), (-1.572, -0.02074, 8.146), (-1.572, -0.09187, 7.912), (-1.572, -0.2074, 7.696), (-1.572, -0.3628, 7.506), (-1.572, -0.5523, 7.351), (-1.572, -0.7684, 7.235), (-1.572, -1.003, 7.164), (-1.269, -0.5462, 8.356), (4.368, -0.5462, 8.356), (-1.269, -0.5535, 8.283), (4.368, -0.5535, 8.283), (-1.269, -0.5749, 8.212), (4.368, -0.5749, 8.212), (-1.269, -0.6096, 8.147), (4.368, -0.6096, 8.147), (-1.269, -0.6563, 8.09), (4.368, -0.6563, 8.09), (-1.269, -0.7133, 8.044), (4.368, -0.7133, 8.044), (-1.269, -0.7782, 8.009), (4.368, -0.7782, 8.009), (-1.269, -0.8487, 7.988), (4.368, -0.8487, 7.988), (-1.269, -0.922, 7.98), (4.368, -0.922, 7.98), (-1.269, -0.9953, 7.988), (4.368, -0.9953, 7.988), (-1.269, -1.066, 8.009), (4.368, -1.066, 8.009), (-1.269, -1.131, 8.044), (4.368, -1.131, 8.044), (-1.269, -1.188, 8.09), (4.368, -1.188, 8.09), (-1.269, -1.234, 8.147), (4.368, -1.234, 8.147), (-1.269, -1.269, 8.212), (4.368, -1.269, 8.212), (-1.269, -1.291, 8.283), (4.368, -1.291, 8.283), (-1.269, -1.298, 8.356), (4.368, -1.298, 8.356), (-1.269, -1.291, 8.43), (4.368, -1.291, 8.43), (-1.269, -1.269, 8.5), (4.368, -1.269, 8.5), (-1.269, -1.234, 8.565), (4.368, -1.234, 8.565), (-1.269, -1.188, 8.622), (4.368, -1.188, 8.622), (-1.269, -1.131, 8.669), (4.368, -1.131, 8.669), (-1.269, -1.066, 8.703), (4.368, -1.066, 8.703), (-1.269, -0.9953, 8.725), (4.368, -0.9953, 8.725), (-1.269, -0.922, 8.732), (4.368, -0.922, 8.732), (-1.269, -0.8487, 8.725), (4.368, -0.8487, 8.725), (-1.269, -0.7782, 8.703), (4.368, -0.7782, 8.703), (-1.269, -0.7133, 8.669), (4.368, -0.7133, 8.669), (-1.269, -0.6563, 8.622), (4.368, -0.6563, 8.622), (-1.269, -0.6096, 8.565), (4.368, -0.6096, 8.565), (-1.269, -0.5749, 8.5), (4.368, -0.5749, 8.5), (-1.269, -0.5535, 8.43), (4.368, -0.5535, 8.429), (-3.057, -0.5462, 2.688), (-1.651, -0.5462, 8.146), (-2.986, -0.5535, 2.669), (-1.58, -0.5535, 8.128), (-2.918, -0.5749, 2.652), (-1.512, -0.5749, 8.11), (-2.855, -0.6096, 2.636), (-1.449, -0.6096, 8.094), (-2.8, -0.6563, 2.621), (-1.394, -0.6563, 8.08), (-2.755, -0.7133, 2.61), (-1.349, -0.7133, 8.068), (-2.721, -0.7782, 2.601), (-1.315, -0.7782, 8.06), (-2.7, -0.8487, 2.596), (-1.294, -0.8487, 8.054), (-2.693, -0.922, 2.594), (-1.287, -0.922, 8.053), (-2.7, -0.9953, 2.596), (-1.294, -0.9953, 8.054), (-2.721, -1.066, 2.601), (-1.315, -1.066, 8.06), (-2.755, -1.131, 2.61), (-1.349, -1.131, 8.068), (-2.8, -1.188, 2.621), (-1.394, -1.188, 8.08), (-2.855, -1.234, 2.636), (-1.449, -1.234, 8.094), (-2.918, -1.269, 2.652), (-1.512, -1.269, 8.11), (-2.986, -1.291, 2.669), (-1.58, -1.291, 8.128), (-3.057, -1.298, 2.688), (-1.651, -1.298, 8.146), (-3.128, -1.291, 2.706), (-1.722, -1.291, 8.165), (-3.196, -1.269, 2.724), (-1.79, -1.269, 8.182), (-3.259, -1.234, 2.74), (-1.853, -1.234, 8.198), (-3.314, -1.188, 2.754), (-1.908, -1.188, 8.213), (-3.36, -1.131, 2.766), (-1.954, -1.131, 8.224), (-3.393, -1.066, 2.774), (-1.987, -1.066, 8.233), (-3.414, -0.9953, 2.78), (-2.008, -0.9953, 8.238), (-3.421, -0.922, 2.781), (-2.015, -0.922, 8.24), (-3.414, -0.8487, 2.78), (-2.008, -0.8487, 8.238), (-3.393, -0.7782, 2.774), (-1.987, -0.7782, 8.233), (-3.36, -0.7133, 2.766), (-1.954, -0.7133, 8.224), (-3.314, -0.6563, 2.754), (-1.908, -0.6563, 8.213), (-3.259, -0.6096, 2.74), (-1.853, -0.6096, 8.198), (-3.196, -0.5749, 2.724), (-1.79, -0.5749, 8.182), (-3.128, -0.5535, 2.706), (-1.722, -0.5535, 8.165)], [], [(473, 472, 6, 7), (481, 480, 14, 15), (474, 473, 7, 8), (467, 256, 1), (0, 481, 15), (475, 474, 8, 9), (468, 467, 1, 2), (476, 475, 9, 10), (469, 468, 2, 3), (477, 476, 10, 11), (470, 469, 3, 4), (478, 477, 11, 12), (471, 470, 4, 5), (479, 478, 12, 13), (472, 471, 5, 6), (480, 479, 13, 14), (13, 12, 27, 28), (6, 5, 20, 21), (14, 13, 28, 29), (7, 6, 21, 22), (15, 14, 29, 30), (8, 7, 22, 23), (1, 256, 16), (0, 15, 30), (9, 8, 23, 24), (2, 1, 16, 17), (10, 9, 24, 25), (3, 2, 17, 18), (11, 10, 25, 26), (4, 3, 18, 19), (12, 11, 26, 27), (5, 4, 19, 20), (25, 24, 39, 40), (18, 17, 32, 33), (26, 25, 40, 41), (19, 18, 33, 34), (27, 26, 41, 42), (20, 19, 34, 35), (28, 27, 42, 43), (21, 20, 35, 36), (29, 28, 43, 44), (22, 21, 36, 37), (30, 29, 44, 45), (23, 22, 37, 38), (16, 256, 31), (0, 30, 45), (24, 23, 38, 39), (17, 16, 31, 32), (44, 43, 58, 59), (37, 36, 51, 52), (45, 44, 59, 60), (38, 37, 52, 53), (31, 256, 46), (0, 45, 60), (39, 38, 53, 54), (32, 31, 46, 47), (40, 39, 54, 55), (33, 32, 47, 48), (41, 40, 55, 56), (34, 33, 48, 49), (42, 41, 56, 57), (35, 34, 49, 50), (43, 42, 57, 58), (36, 35, 50, 51), (48, 47, 62, 63), (56, 55, 70, 71), (49, 48, 63, 64), (57, 56, 71, 72), (50, 49, 64, 65), (58, 57, 72, 73), (51, 50, 65, 66), (59, 58, 73, 74), (52, 51, 66, 67), (60, 59, 74, 75), (53, 52, 67, 68), (46, 256, 61), (0, 60, 75), (54, 53, 68, 69), (47, 46, 61, 62), (55, 54, 69, 70), (67, 66, 81, 82), (75, 74, 89, 90), (68, 67, 82, 83), (61, 256, 76), (0, 75, 90), (69, 68, 83, 84), (62, 61, 76, 77), (70, 69, 84, 85), (63, 62, 77, 78), (71, 70, 85, 86), (64, 63, 78, 79), (72, 71, 86, 87), (65, 64, 79, 80), (73, 72, 87, 88), (66, 65, 80, 81), (74, 73, 88, 89), (86, 85, 100, 101), (79, 78, 93, 94), (87, 86, 101, 102), (80, 79, 94, 95), (88, 87, 102, 103), (81, 80, 95, 96), (89, 88, 103, 104), (82, 81, 96, 97), (90, 89, 104, 105), (83, 82, 97, 98), (76, 256, 91), (0, 90, 105), (84, 83, 98, 99), (77, 76, 91, 92), (85, 84, 99, 100), (78, 77, 92, 93), (105, 104, 119, 120), (98, 97, 112, 113), (91, 256, 106), (0, 105, 120), (99, 98, 113, 114), (92, 91, 106, 107), (100, 99, 114, 115), (93, 92, 107, 108), (101, 100, 115, 116), (94, 93, 108, 109), (102, 101, 116, 117), (95, 94, 109, 110), (103, 102, 117, 118), (96, 95, 110, 111), (104, 103, 118, 119), (97, 96, 111, 112), (109, 108, 123, 124), (117, 116, 131, 132), (110, 109, 124, 125), (118, 117, 132, 133), (111, 110, 125, 126), (119, 118, 133, 134), (112, 111, 126, 127), (120, 119, 134, 135), (113, 112, 127, 128), (106, 256, 121), (0, 120, 135), (114, 113, 128, 129), (107, 106, 121, 122), (115, 114, 129, 130), (108, 107, 122, 123), (116, 115, 130, 131), (128, 127, 142, 143), (121, 256, 136), (0, 135, 150), (129, 128, 143, 144), (122, 121, 136, 137), (130, 129, 144, 145), (123, 122, 137, 138), (131, 130, 145, 146), (124, 123, 138, 139), (132, 131, 146, 147), (125, 124, 139, 140), (133, 132, 147, 148), (126, 125, 140, 141), (134, 133, 148, 149), (127, 126, 141, 142), (135, 134, 149, 150), (147, 146, 161, 162), (140, 139, 154, 155), (148, 147, 162, 163), (141, 140, 155, 156), (149, 148, 163, 164), (142, 141, 156, 157), (150, 149, 164, 165), (143, 142, 157, 158), (136, 256, 151), (0, 150, 165), (144, 143, 158, 159), (137, 136, 151, 152), (145, 144, 159, 160), (138, 137, 152, 153), (146, 145, 160, 161), (139, 138, 153, 154), (0, 165, 180), (159, 158, 173, 174), (152, 151, 166, 167), (160, 159, 174, 175), (153, 152, 167, 168), (161, 160, 175, 176), (154, 153, 168, 169), (162, 161, 176, 177), (155, 154, 169, 170), (163, 162, 177, 178), (156, 155, 170, 171), (164, 163, 178, 179), (157, 156, 171, 172), (165, 164, 179, 180), (158, 157, 172, 173), (151, 256, 166), (178, 177, 192, 193), (171, 170, 185, 186), (179, 178, 193, 194), (172, 171, 186, 187), (180, 179, 194, 195), (173, 172, 187, 188), (166, 256, 181), (0, 180, 195), (174, 173, 188, 189), (167, 166, 181, 182), (175, 174, 189, 190), (168, 167, 182, 183), (176, 175, 190, 191), (169, 168, 183, 184), (177, 176, 191, 192), (170, 169, 184, 185), (182, 181, 196, 197), (190, 189, 204, 205), (183, 182, 197, 198), (191, 190, 205, 206), (184, 183, 198, 199), (192, 191, 206, 207), (185, 184, 199, 200), (193, 192, 207, 208), (186, 185, 200, 201), (194, 193, 208, 209), (187, 186, 201, 202), (195, 194, 209, 210), (188, 187, 202, 203), (181, 256, 196), (0, 195, 210), (189, 188, 203, 204), (201, 200, 215, 216), (209, 208, 223, 224), (202, 201, 216, 217), (210, 209, 224, 225), (203, 202, 217, 218), (196, 256, 211), (0, 210, 225), (204, 203, 218, 219), (197, 196, 211, 212), (205, 204, 219, 220), (198, 197, 212, 213), (206, 205, 220, 221), (199, 198, 213, 214), (207, 206, 221, 222), (200, 199, 214, 215), (208, 207, 222, 223), (220, 219, 234, 235), (213, 212, 227, 228), (221, 220, 235, 236), (214, 213, 228, 229), (222, 221, 236, 237), (215, 214, 229, 230), (223, 222, 237, 238), (216, 215, 230, 231), (224, 223, 238, 239), (217, 216, 231, 232), (225, 224, 239, 240), (218, 217, 232, 233), (211, 256, 226), (0, 225, 240), (219, 218, 233, 234), (212, 211, 226, 227), (239, 238, 253, 254), (232, 231, 246, 247), (240, 239, 254, 255), (233, 232, 247, 248), (226, 256, 241), (0, 240, 255), (234, 233, 248, 249), (227, 226, 241, 242), (235, 234, 249, 250), (228, 227, 242, 243), (236, 235, 250, 251), (229, 228, 243, 244), (237, 236, 251, 252), (230, 229, 244, 245), (238, 237, 252, 253), (231, 230, 245, 246), (243, 242, 258, 259), (251, 250, 266, 267), (244, 243, 259, 260), (252, 251, 267, 268), (245, 244, 260, 261), (253, 252, 268, 269), (246, 245, 261, 262), (254, 253, 269, 270), (247, 246, 262, 263), (255, 254, 270, 271), (248, 247, 263, 264), (241, 256, 257), (0, 255, 271), (249, 248, 264, 265), (242, 241, 257, 258), (250, 249, 265, 266), (263, 262, 277, 278), (271, 270, 285, 286), (264, 263, 278, 279), (257, 256, 272), (0, 271, 286), (265, 264, 279, 280), (258, 257, 272, 273), (266, 265, 280, 281), (259, 258, 273, 274), (267, 266, 281, 282), (260, 259, 274, 275), (268, 267, 282, 283), (261, 260, 275, 276), (269, 268, 283, 284), (262, 261, 276, 277), (270, 269, 284, 285), (282, 281, 296, 297), (275, 274, 289, 290), (283, 282, 297, 298), (276, 275, 290, 291), (284, 283, 298, 299), (277, 276, 291, 292), (285, 284, 299, 300), (278, 277, 292, 293), (286, 285, 300, 301), (279, 278, 293, 294), (272, 256, 287), (0, 286, 301), (280, 279, 294, 295), (273, 272, 287, 288), (281, 280, 295, 296), (274, 273, 288, 289), (301, 300, 315, 316), (294, 293, 308, 309), (287, 256, 302), (0, 301, 316), (295, 294, 309, 310), (288, 287, 302, 303), (296, 295, 310, 311), (289, 288, 303, 304), (297, 296, 311, 312), (290, 289, 304, 305), (298, 297, 312, 313), (291, 290, 305, 306), (299, 298, 313, 314), (292, 291, 306, 307), (300, 299, 314, 315), (293, 292, 307, 308), (313, 312, 327, 328), (306, 305, 320, 321), (314, 313, 328, 329), (307, 306, 321, 322), (315, 314, 329, 330), (308, 307, 322, 323), (316, 315, 330, 331), (309, 308, 323, 324), (302, 256, 317), (0, 316, 331), (310, 309, 324, 325), (303, 302, 317, 318), (311, 310, 325, 326), (304, 303, 318, 319), (312, 311, 326, 327), (305, 304, 319, 320), (317, 256, 332), (0, 331, 346), (325, 324, 339, 340), (318, 317, 332, 333), (326, 325, 340, 341), (319, 318, 333, 334), (327, 326, 341, 342), (320, 319, 334, 335), (328, 327, 342, 343), (321, 320, 335, 336), (329, 328, 343, 344), (322, 321, 336, 337), (330, 329, 344, 345), (323, 322, 337, 338), (331, 330, 345, 346), (324, 323, 338, 339), (336, 335, 350, 351), (344, 343, 358, 359), (337, 336, 351, 352), (345, 344, 359, 360), (338, 337, 352, 353), (346, 345, 360, 361), (339, 338, 353, 354), (332, 256, 347), (0, 346, 361), (340, 339, 354, 355), (333, 332, 347, 348), (341, 340, 355, 356), (334, 333, 348, 349), (342, 341, 356, 357), (335, 334, 349, 350), (343, 342, 357, 358), (355, 354, 369, 370), (348, 347, 362, 363), (356, 355, 370, 371), (349, 348, 363, 364), (357, 356, 371, 372), (350, 349, 364, 365), (358, 357, 372, 373), (351, 350, 365, 366), (359, 358, 373, 374), (352, 351, 366, 367), (360, 359, 374, 375), (353, 352, 367, 368), (361, 360, 375, 376), (354, 353, 368, 369), (347, 256, 362), (0, 361, 376), (374, 373, 388, 389), (367, 366, 381, 382), (375, 374, 389, 390), (368, 367, 382, 383), (376, 375, 390, 391), (369, 368, 383, 384), (362, 256, 377), (0, 376, 391), (370, 369, 384, 385), (363, 362, 377, 378), (371, 370, 385, 386), (364, 363, 378, 379), (372, 371, 386, 387), (365, 364, 379, 380), (373, 372, 387, 388), (366, 365, 380, 381), (378, 377, 392, 393), (386, 385, 400, 401), (379, 378, 393, 394), (387, 386, 401, 402), (380, 379, 394, 395), (388, 387, 402, 403), (381, 380, 395, 396), (389, 388, 403, 404), (382, 381, 396, 397), (390, 389, 404, 405), (383, 382, 397, 398), (391, 390, 405, 406), (384, 383, 398, 399), (377, 256, 392), (0, 391, 406), (385, 384, 399, 400), (397, 396, 411, 412), (405, 404, 419, 420), (398, 397, 412, 413), (406, 405, 420, 421), (399, 398, 413, 414), (392, 256, 407), (0, 406, 421), (400, 399, 414, 415), (393, 392, 407, 408), (401, 400, 415, 416), (394, 393, 408, 409), (402, 401, 416, 417), (395, 394, 409, 410), (403, 402, 417, 418), (396, 395, 410, 411), (404, 403, 418, 419), (416, 415, 430, 431), (409, 408, 423, 424), (417, 416, 431, 432), (410, 409, 424, 425), (418, 417, 432, 433), (411, 410, 425, 426), (419, 418, 433, 434), (412, 411, 426, 427), (420, 419, 434, 435), (413, 412, 427, 428), (421, 420, 435, 436), (414, 413, 428, 429), (407, 256, 422), (0, 421, 436), (415, 414, 429, 430), (408, 407, 422, 423), (435, 434, 449, 450), (428, 427, 442, 443), (436, 435, 450, 451), (429, 428, 443, 444), (422, 256, 437), (0, 436, 451), (430, 429, 444, 445), (423, 422, 437, 438), (431, 430, 445, 446), (424, 423, 438, 439), (432, 431, 446, 447), (425, 424, 439, 440), (433, 432, 447, 448), (426, 425, 440, 441), (434, 433, 448, 449), (427, 426, 441, 442), (447, 446, 461, 462), (440, 439, 454, 455), (448, 447, 462, 463), (441, 440, 455, 456), (449, 448, 463, 464), (442, 441, 456, 457), (450, 449, 464, 465), (443, 442, 457, 458), (451, 450, 465, 466), (444, 443, 458, 459), (437, 256, 452), (0, 451, 466), (445, 444, 459, 460), (438, 437, 452, 453), (446, 445, 460, 461), (439, 438, 453, 454), (466, 465, 480, 481), (459, 458, 473, 474), (452, 256, 467), (0, 466, 481), (460, 459, 474, 475), (453, 452, 467, 468), (461, 460, 475, 476), (454, 453, 468, 469), (462, 461, 476, 477), (455, 454, 469, 470), (463, 462, 477, 478), (456, 455, 470, 471), (464, 463, 478, 479), (457, 456, 471, 472), (465, 464, 479, 480), (458, 457, 472, 473), (955, 954, 488, 489), (963, 962, 496, 497), (956, 955, 489, 490), (949, 738, 483), (482, 963, 497), (957, 956, 490, 491), (950, 949, 483, 484), (958, 957, 491, 492), (951, 950, 484, 485), (959, 958, 492, 493), (952, 951, 485, 486), (960, 959, 493, 494), (953, 952, 486, 487), (961, 960, 494, 495), (954, 953, 487, 488), (962, 961, 495, 496), (495, 494, 509, 510), (488, 487, 502, 503), (496, 495, 510, 511), (489, 488, 503, 504), (497, 496, 511, 512), (490, 489, 504, 505), (483, 738, 498), (482, 497, 512), (491, 490, 505, 506), (484, 483, 498, 499), (492, 491, 506, 507), (485, 484, 499, 500), (493, 492, 507, 508), (486, 485, 500, 501), (494, 493, 508, 509), (487, 486, 501, 502), (507, 506, 521, 522), (500, 499, 514, 515), (508, 507, 522, 523), (501, 500, 515, 516), (509, 508, 523, 524), (502, 501, 516, 517), (510, 509, 524, 525), (503, 502, 517, 518), (511, 510, 525, 526), (504, 503, 518, 519), (512, 511, 526, 527), (505, 504, 519, 520), (498, 738, 513), (482, 512, 527), (506, 505, 520, 521), (499, 498, 513, 514), (526, 525, 540, 541), (519, 518, 533, 534), (527, 526, 541, 542), (520, 519, 534, 535), (513, 738, 528), (482, 527, 542), (521, 520, 535, 536), (514, 513, 528, 529), (522, 521, 536, 537), (515, 514, 529, 530), (523, 522, 537, 538), (516, 515, 530, 531), (524, 523, 538, 539), (517, 516, 531, 532), (525, 524, 539, 540), (518, 517, 532, 533), (530, 529, 544, 545), (538, 537, 552, 553), (531, 530, 545, 546), (539, 538, 553, 554), (532, 531, 546, 547), (540, 539, 554, 555), (533, 532, 547, 548), (541, 540, 555, 556), (534, 533, 548, 549), (542, 541, 556, 557), (535, 534, 549, 550), (528, 738, 543), (482, 542, 557), (536, 535, 550, 551), (529, 528, 543, 544), (537, 536, 551, 552), (549, 548, 563, 564), (557, 556, 571, 572), (550, 549, 564, 565), (543, 738, 558), (482, 557, 572), (551, 550, 565, 566), (544, 543, 558, 559), (552, 551, 566, 567), (545, 544, 559, 560), (553, 552, 567, 568), (546, 545, 560, 561), (554, 553, 568, 569), (547, 546, 561, 562), (555, 554, 569, 570), (548, 547, 562, 563), (556, 555, 570, 571), (568, 567, 582, 583), (561, 560, 575, 576), (569, 568, 583, 584), (562, 561, 576, 577), (570, 569, 584, 585), (563, 562, 577, 578), (571, 570, 585, 586), (564, 563, 578, 579), (572, 571, 586, 587), (565, 564, 579, 580), (558, 738, 573), (482, 572, 587), (566, 565, 580, 581), (559, 558, 573, 574), (567, 566, 581, 582), (560, 559, 574, 575), (587, 586, 601, 602), (580, 579, 594, 595), (573, 738, 588), (482, 587, 602), (581, 580, 595, 596), (574, 573, 588, 589), (582, 581, 596, 597), (575, 574, 589, 590), (583, 582, 597, 598), (576, 575, 590, 591), (584, 583, 598, 599), (577, 576, 591, 592), (585, 584, 599, 600), (578, 577, 592, 593), (586, 585, 600, 601), (579, 578, 593, 594), (591, 590, 605, 606), (599, 598, 613, 614), (592, 591, 606, 607), (600, 599, 614, 615), (593, 592, 607, 608), (601, 600, 615, 616), (594, 593, 608, 609), (602, 601, 616, 617), (595, 594, 609, 610), (588, 738, 603), (482, 602, 617), (596, 595, 610, 611), (589, 588, 603, 604), (597, 596, 611, 612), (590, 589, 604, 605), (598, 597, 612, 613), (610, 609, 624, 625), (603, 738, 618), (482, 617, 632), (611, 610, 625, 626), (604, 603, 618, 619), (612, 611, 626, 627), (605, 604, 619, 620), (613, 612, 627, 628), (606, 605, 620, 621), (614, 613, 628, 629), (607, 606, 621, 622), (615, 614, 629, 630), (608, 607, 622, 623), (616, 615, 630, 631), (609, 608, 623, 624), (617, 616, 631, 632), (629, 628, 643, 644), (622, 621, 636, 637), (630, 629, 644, 645), (623, 622, 637, 638), (631, 630, 645, 646), (624, 623, 638, 639), (632, 631, 646, 647), (625, 624, 639, 640), (618, 738, 633), (482, 632, 647), (626, 625, 640, 641), (619, 618, 633, 634), (627, 626, 641, 642), (620, 619, 634, 635), (628, 627, 642, 643), (621, 620, 635, 636), (482, 647, 662), (641, 640, 655, 656), (634, 633, 648, 649), (642, 641, 656, 657), (635, 634, 649, 650), (643, 642, 657, 658), (636, 635, 650, 651), (644, 643, 658, 659), (637, 636, 651, 652), (645, 644, 659, 660), (638, 637, 652, 653), (646, 645, 660, 661), (639, 638, 653, 654), (647, 646, 661, 662), (640, 639, 654, 655), (633, 738, 648), (660, 659, 674, 675), (653, 652, 667, 668), (661, 660, 675, 676), (654, 653, 668, 669), (662, 661, 676, 677), (655, 654, 669, 670), (648, 738, 663), (482, 662, 677), (656, 655, 670, 671), (649, 648, 663, 664), (657, 656, 671, 672), (650, 649, 664, 665), (658, 657, 672, 673), (651, 650, 665, 666), (659, 658, 673, 674), (652, 651, 666, 667), (664, 663, 678, 679), (672, 671, 686, 687), (665, 664, 679, 680), (673, 672, 687, 688), (666, 665, 680, 681), (674, 673, 688, 689), (667, 666, 681, 682), (675, 674, 689, 690), (668, 667, 682, 683), (676, 675, 690, 691), (669, 668, 683, 684), (677, 676, 691, 692), (670, 669, 684, 685), (663, 738, 678), (482, 677, 692), (671, 670, 685, 686), (683, 682, 697, 698), (691, 690, 705, 706), (684, 683, 698, 699), (692, 691, 706, 707), (685, 684, 699, 700), (678, 738, 693), (482, 692, 707), (686, 685, 700, 701), (679, 678, 693, 694), (687, 686, 701, 702), (680, 679, 694, 695), (688, 687, 702, 703), (681, 680, 695, 696), (689, 688, 703, 704), (682, 681, 696, 697), (690, 689, 704, 705), (702, 701, 716, 717), (695, 694, 709, 710), (703, 702, 717, 718), (696, 695, 710, 711), (704, 703, 718, 719), (697, 696, 711, 712), (705, 704, 719, 720), (698, 697, 712, 713), (706, 705, 720, 721), (699, 698, 713, 714), (707, 706, 721, 722), (700, 699, 714, 715), (693, 738, 708), (482, 707, 722), (701, 700, 715, 716), (694, 693, 708, 709), (721, 720, 735, 736), (714, 713, 728, 729), (722, 721, 736, 737), (715, 714, 729, 730), (708, 738, 723), (482, 722, 737), (716, 715, 730, 731), (709, 708, 723, 724), (717, 716, 731, 732), (710, 709, 724, 725), (718, 717, 732, 733), (711, 710, 725, 726), (719, 718, 733, 734), (712, 711, 726, 727), (720, 719, 734, 735), (713, 712, 727, 728), (725, 724, 740, 741), (733, 732, 748, 749), (726, 725, 741, 742), (734, 733, 749, 750), (727, 726, 742, 743), (735, 734, 750, 751), (728, 727, 743, 744), (736, 735, 751, 752), (729, 728, 744, 745), (737, 736, 752, 753), (730, 729, 745, 746), (723, 738, 739), (482, 737, 753), (731, 730, 746, 747), (724, 723, 739, 740), (732, 731, 747, 748), (745, 744, 759, 760), (753, 752, 767, 768), (746, 745, 760, 761), (739, 738, 754), (482, 753, 768), (747, 746, 761, 762), (740, 739, 754, 755), (748, 747, 762, 763), (741, 740, 755, 756), (749, 748, 763, 764), (742, 741, 756, 757), (750, 749, 764, 765), (743, 742, 757, 758), (751, 750, 765, 766), (744, 743, 758, 759), (752, 751, 766, 767), (764, 763, 778, 779), (757, 756, 771, 772), (765, 764, 779, 780), (758, 757, 772, 773), (766, 765, 780, 781), (759, 758, 773, 774), (767, 766, 781, 782), (760, 759, 774, 775), (768, 767, 782, 783), (761, 760, 775, 776), (754, 738, 769), (482, 768, 783), (762, 761, 776, 777), (755, 754, 769, 770), (763, 762, 777, 778), (756, 755, 770, 771), (783, 782, 797, 798), (776, 775, 790, 791), (769, 738, 784), (482, 783, 798), (777, 776, 791, 792), (770, 769, 784, 785), (778, 777, 792, 793), (771, 770, 785, 786), (779, 778, 793, 794), (772, 771, 786, 787), (780, 779, 794, 795), (773, 772, 787, 788), (781, 780, 795, 796), (774, 773, 788, 789), (782, 781, 796, 797), (775, 774, 789, 790), (795, 794, 809, 810), (788, 787, 802, 803), (796, 795, 810, 811), (789, 788, 803, 804), (797, 796, 811, 812), (790, 789, 804, 805), (798, 797, 812, 813), (791, 790, 805, 806), (784, 738, 799), (482, 798, 813), (792, 791, 806, 807), (785, 784, 799, 800), (793, 792, 807, 808), (786, 785, 800, 801), (794, 793, 808, 809), (787, 786, 801, 802), (799, 738, 814), (482, 813, 828), (807, 806, 821, 822), (800, 799, 814, 815), (808, 807, 822, 823), (801, 800, 815, 816), (809, 808, 823, 824), (802, 801, 816, 817), (810, 809, 824, 825), (803, 802, 817, 818), (811, 810, 825, 826), (804, 803, 818, 819), (812, 811, 826, 827), (805, 804, 819, 820), (813, 812, 827, 828), (806, 805, 820, 821), (818, 817, 832, 833), (826, 825, 840, 841), (819, 818, 833, 834), (827, 826, 841, 842), (820, 819, 834, 835), (828, 827, 842, 843), (821, 820, 835, 836), (814, 738, 829), (482, 828, 843), (822, 821, 836, 837), (815, 814, 829, 830), (823, 822, 837, 838), (816, 815, 830, 831), (824, 823, 838, 839), (817, 816, 831, 832), (825, 824, 839, 840), (837, 836, 851, 852), (830, 829, 844, 845), (838, 837, 852, 853), (831, 830, 845, 846), (839, 838, 853, 854), (832, 831, 846, 847), (840, 839, 854, 855), (833, 832, 847, 848), (841, 840, 855, 856), (834, 833, 848, 849), (842, 841, 856, 857), (835, 834, 849, 850), (843, 842, 857, 858), (836, 835, 850, 851), (829, 738, 844), (482, 843, 858), (856, 855, 870, 871), (849, 848, 863, 864), (857, 856, 871, 872), (850, 849, 864, 865), (858, 857, 872, 873), (851, 850, 865, 866), (844, 738, 859), (482, 858, 873), (852, 851, 866, 867), (845, 844, 859, 860), (853, 852, 867, 868), (846, 845, 860, 861), (854, 853, 868, 869), (847, 846, 861, 862), (855, 854, 869, 870), (848, 847, 862, 863), (860, 859, 874, 875), (868, 867, 882, 883), (861, 860, 875, 876), (869, 868, 883, 884), (862, 861, 876, 877), (870, 869, 884, 885), (863, 862, 877, 878), (871, 870, 885, 886), (864, 863, 878, 879), (872, 871, 886, 887), (865, 864, 879, 880), (873, 872, 887, 888), (866, 865, 880, 881), (859, 738, 874), (482, 873, 888), (867, 866, 881, 882), (879, 878, 893, 894), (887, 886, 901, 902), (880, 879, 894, 895), (888, 887, 902, 903), (881, 880, 895, 896), (874, 738, 889), (482, 888, 903), (882, 881, 896, 897), (875, 874, 889, 890), (883, 882, 897, 898), (876, 875, 890, 891), (884, 883, 898, 899), (877, 876, 891, 892), (885, 884, 899, 900), (878, 877, 892, 893), (886, 885, 900, 901), (898, 897, 912, 913), (891, 890, 905, 906), (899, 898, 913, 914), (892, 891, 906, 907), (900, 899, 914, 915), (893, 892, 907, 908), (901, 900, 915, 916), (894, 893, 908, 909), (902, 901, 916, 917), (895, 894, 909, 910), (903, 902, 917, 918), (896, 895, 910, 911), (889, 738, 904), (482, 903, 918), (897, 896, 911, 912), (890, 889, 904, 905), (917, 916, 931, 932), (910, 909, 924, 925), (918, 917, 932, 933), (911, 910, 925, 926), (904, 738, 919), (482, 918, 933), (912, 911, 926, 927), (905, 904, 919, 920), (913, 912, 927, 928), (906, 905, 920, 921), (914, 913, 928, 929), (907, 906, 921, 922), (915, 914, 929, 930), (908, 907, 922, 923), (916, 915, 930, 931), (909, 908, 923, 924), (929, 928, 943, 944), (922, 921, 936, 937), (930, 929, 944, 945), (923, 922, 937, 938), (931, 930, 945, 946), (924, 923, 938, 939), (932, 931, 946, 947), (925, 924, 939, 940), (933, 932, 947, 948), (926, 925, 940, 941), (919, 738, 934), (482, 933, 948), (927, 926, 941, 942), (920, 919, 934, 935), (928, 927, 942, 943), (921, 920, 935, 936), (948, 947, 962, 963), (941, 940, 955, 956), (934, 738, 949), (482, 948, 963), (942, 941, 956, 957), (935, 934, 949, 950), (943, 942, 957, 958), (936, 935, 950, 951), (944, 943, 958, 959), (937, 936, 951, 952), (945, 944, 959, 960), (938, 937, 952, 953), (946, 945, 960, 961), (939, 938, 953, 954), (947, 946, 961, 962), (940, 939, 954, 955), (1437, 1436, 970, 971), (1445, 1444, 978, 979), (1438, 1437, 971, 972), (1431, 1220, 965), (964, 1445, 979), (1439, 1438, 972, 973), (1432, 1431, 965, 966), (1440, 1439, 973, 974), (1433, 1432, 966, 967), (1441, 1440, 974, 975), (1434, 1433, 967, 968), (1442, 1441, 975, 976), (1435, 1434, 968, 969), (1443, 1442, 976, 977), (1436, 1435, 969, 970), (1444, 1443, 977, 978), (977, 976, 991, 992), (970, 969, 984, 985), (978, 977, 992, 993), (971, 970, 985, 986), (979, 978, 993, 994), (972, 971, 986, 987), (965, 1220, 980), (964, 979, 994), (973, 972, 987, 988), (966, 965, 980, 981), (974, 973, 988, 989), (967, 966, 981, 982), (975, 974, 989, 990), (968, 967, 982, 983), (976, 975, 990, 991), (969, 968, 983, 984), (989, 988, 1003, 1004), (982, 981, 996, 997), (990, 989, 1004, 1005), (983, 982, 997, 998), (991, 990, 1005, 1006), (984, 983, 998, 999), (992, 991, 1006, 1007), (985, 984, 999, 1000), (993, 992, 1007, 1008), (986, 985, 1000, 1001), (994, 993, 1008, 1009), (987, 986, 1001, 1002), (980, 1220, 995), (964, 994, 1009), (988, 987, 1002, 1003), (981, 980, 995, 996), (1008, 1007, 1022, 1023), (1001, 1000, 1015, 1016), (1009, 1008, 1023, 1024), (1002, 1001, 1016, 1017), (995, 1220, 1010), (964, 1009, 1024), (1003, 1002, 1017, 1018), (996, 995, 1010, 1011), (1004, 1003, 1018, 1019), (997, 996, 1011, 1012), (1005, 1004, 1019, 1020), (998, 997, 1012, 1013), (1006, 1005, 1020, 1021), (999, 998, 1013, 1014), (1007, 1006, 1021, 1022), (1000, 999, 1014, 1015), (1012, 1011, 1026, 1027), (1020, 1019, 1034, 1035), (1013, 1012, 1027, 1028), (1021, 1020, 1035, 1036), (1014, 1013, 1028, 1029), (1022, 1021, 1036, 1037), (1015, 1014, 1029, 1030), (1023, 1022, 1037, 1038), (1016, 1015, 1030, 1031), (1024, 1023, 1038, 1039), (1017, 1016, 1031, 1032), (1010, 1220, 1025), (964, 1024, 1039), (1018, 1017, 1032, 1033), (1011, 1010, 1025, 1026), (1019, 1018, 1033, 1034), (1031, 1030, 1045, 1046), (1039, 1038, 1053, 1054), (1032, 1031, 1046, 1047), (1025, 1220, 1040), (964, 1039, 1054), (1033, 1032, 1047, 1048), (1026, 1025, 1040, 1041), (1034, 1033, 1048, 1049), (1027, 1026, 1041, 1042), (1035, 1034, 1049, 1050), (1028, 1027, 1042, 1043), (1036, 1035, 1050, 1051), (1029, 1028, 1043, 1044), (1037, 1036, 1051, 1052), (1030, 1029, 1044, 1045), (1038, 1037, 1052, 1053), (1050, 1049, 1064, 1065), (1043, 1042, 1057, 1058), (1051, 1050, 1065, 1066), (1044, 1043, 1058, 1059), (1052, 1051, 1066, 1067), (1045, 1044, 1059, 1060), (1053, 1052, 1067, 1068), (1046, 1045, 1060, 1061), (1054, 1053, 1068, 1069), (1047, 1046, 1061, 1062), (1040, 1220, 1055), (964, 1054, 1069), (1048, 1047, 1062, 1063), (1041, 1040, 1055, 1056), (1049, 1048, 1063, 1064), (1042, 1041, 1056, 1057), (1069, 1068, 1083, 1084), (1062, 1061, 1076, 1077), (1055, 1220, 1070), (964, 1069, 1084), (1063, 1062, 1077, 1078), (1056, 1055, 1070, 1071), (1064, 1063, 1078, 1079), (1057, 1056, 1071, 1072), (1065, 1064, 1079, 1080), (1058, 1057, 1072, 1073), (1066, 1065, 1080, 1081), (1059, 1058, 1073, 1074), (1067, 1066, 1081, 1082), (1060, 1059, 1074, 1075), (1068, 1067, 1082, 1083), (1061, 1060, 1075, 1076), (1073, 1072, 1087, 1088), (1081, 1080, 1095, 1096), (1074, 1073, 1088, 1089), (1082, 1081, 1096, 1097), (1075, 1074, 1089, 1090), (1083, 1082, 1097, 1098), (1076, 1075, 1090, 1091), (1084, 1083, 1098, 1099), (1077, 1076, 1091, 1092), (1070, 1220, 1085), (964, 1084, 1099), (1078, 1077, 1092, 1093), (1071, 1070, 1085, 1086), (1079, 1078, 1093, 1094), (1072, 1071, 1086, 1087), (1080, 1079, 1094, 1095), (1092, 1091, 1106, 1107), (1085, 1220, 1100), (964, 1099, 1114), (1093, 1092, 1107, 1108), (1086, 1085, 1100, 1101), (1094, 1093, 1108, 1109), (1087, 1086, 1101, 1102), (1095, 1094, 1109, 1110), (1088, 1087, 1102, 1103), (1096, 1095, 1110, 1111), (1089, 1088, 1103, 1104), (1097, 1096, 1111, 1112), (1090, 1089, 1104, 1105), (1098, 1097, 1112, 1113), (1091, 1090, 1105, 1106), (1099, 1098, 1113, 1114), (1111, 1110, 1125, 1126), (1104, 1103, 1118, 1119), (1112, 1111, 1126, 1127), (1105, 1104, 1119, 1120), (1113, 1112, 1127, 1128), (1106, 1105, 1120, 1121), (1114, 1113, 1128, 1129), (1107, 1106, 1121, 1122), (1100, 1220, 1115), (964, 1114, 1129), (1108, 1107, 1122, 1123), (1101, 1100, 1115, 1116), (1109, 1108, 1123, 1124), (1102, 1101, 1116, 1117), (1110, 1109, 1124, 1125), (1103, 1102, 1117, 1118), (964, 1129, 1144), (1123, 1122, 1137, 1138), (1116, 1115, 1130, 1131), (1124, 1123, 1138, 1139), (1117, 1116, 1131, 1132), (1125, 1124, 1139, 1140), (1118, 1117, 1132, 1133), (1126, 1125, 1140, 1141), (1119, 1118, 1133, 1134), (1127, 1126, 1141, 1142), (1120, 1119, 1134, 1135), (1128, 1127, 1142, 1143), (1121, 1120, 1135, 1136), (1129, 1128, 1143, 1144), (1122, 1121, 1136, 1137), (1115, 1220, 1130), (1142, 1141, 1156, 1157), (1135, 1134, 1149, 1150), (1143, 1142, 1157, 1158), (1136, 1135, 1150, 1151), (1144, 1143, 1158, 1159), (1137, 1136, 1151, 1152), (1130, 1220, 1145), (964, 1144, 1159), (1138, 1137, 1152, 1153), (1131, 1130, 1145, 1146), (1139, 1138, 1153, 1154), (1132, 1131, 1146, 1147), (1140, 1139, 1154, 1155), (1133, 1132, 1147, 1148), (1141, 1140, 1155, 1156), (1134, 1133, 1148, 1149), (1146, 1145, 1160, 1161), (1154, 1153, 1168, 1169), (1147, 1146, 1161, 1162), (1155, 1154, 1169, 1170), (1148, 1147, 1162, 1163), (1156, 1155, 1170, 1171), (1149, 1148, 1163, 1164), (1157, 1156, 1171, 1172), (1150, 1149, 1164, 1165), (1158, 1157, 1172, 1173), (1151, 1150, 1165, 1166), (1159, 1158, 1173, 1174), (1152, 1151, 1166, 1167), (1145, 1220, 1160), (964, 1159, 1174), (1153, 1152, 1167, 1168), (1165, 1164, 1179, 1180), (1173, 1172, 1187, 1188), (1166, 1165, 1180, 1181), (1174, 1173, 1188, 1189), (1167, 1166, 1181, 1182), (1160, 1220, 1175), (964, 1174, 1189), (1168, 1167, 1182, 1183), (1161, 1160, 1175, 1176), (1169, 1168, 1183, 1184), (1162, 1161, 1176, 1177), (1170, 1169, 1184, 1185), (1163, 1162, 1177, 1178), (1171, 1170, 1185, 1186), (1164, 1163, 1178, 1179), (1172, 1171, 1186, 1187), (1184, 1183, 1198, 1199), (1177, 1176, 1191, 1192), (1185, 1184, 1199, 1200), (1178, 1177, 1192, 1193), (1186, 1185, 1200, 1201), (1179, 1178, 1193, 1194), (1187, 1186, 1201, 1202), (1180, 1179, 1194, 1195), (1188, 1187, 1202, 1203), (1181, 1180, 1195, 1196), (1189, 1188, 1203, 1204), (1182, 1181, 1196, 1197), (1175, 1220, 1190), (964, 1189, 1204), (1183, 1182, 1197, 1198), (1176, 1175, 1190, 1191), (1203, 1202, 1217, 1218), (1196, 1195, 1210, 1211), (1204, 1203, 1218, 1219), (1197, 1196, 1211, 1212), (1190, 1220, 1205), (964, 1204, 1219), (1198, 1197, 1212, 1213), (1191, 1190, 1205, 1206), (1199, 1198, 1213, 1214), (1192, 1191, 1206, 1207), (1200, 1199, 1214, 1215), (1193, 1192, 1207, 1208), (1201, 1200, 1215, 1216), (1194, 1193, 1208, 1209), (1202, 1201, 1216, 1217), (1195, 1194, 1209, 1210), (1207, 1206, 1222, 1223), (1215, 1214, 1230, 1231), (1208, 1207, 1223, 1224), (1216, 1215, 1231, 1232), (1209, 1208, 1224, 1225), (1217, 1216, 1232, 1233), (1210, 1209, 1225, 1226), (1218, 1217, 1233, 1234), (1211, 1210, 1226, 1227), (1219, 1218, 1234, 1235), (1212, 1211, 1227, 1228), (1205, 1220, 1221), (964, 1219, 1235), (1213, 1212, 1228, 1229), (1206, 1205, 1221, 1222), (1214, 1213, 1229, 1230), (1227, 1226, 1241, 1242), (1235, 1234, 1249, 1250), (1228, 1227, 1242, 1243), (1221, 1220, 1236), (964, 1235, 1250), (1229, 1228, 1243, 1244), (1222, 1221, 1236, 1237), (1230, 1229, 1244, 1245), (1223, 1222, 1237, 1238), (1231, 1230, 1245, 1246), (1224, 1223, 1238, 1239), (1232, 1231, 1246, 1247), (1225, 1224, 1239, 1240), (1233, 1232, 1247, 1248), (1226, 1225, 1240, 1241), (1234, 1233, 1248, 1249), (1246, 1245, 1260, 1261), (1239, 1238, 1253, 1254), (1247, 1246, 1261, 1262), (1240, 1239, 1254, 1255), (1248, 1247, 1262, 1263), (1241, 1240, 1255, 1256), (1249, 1248, 1263, 1264), (1242, 1241, 1256, 1257), (1250, 1249, 1264, 1265), (1243, 1242, 1257, 1258), (1236, 1220, 1251), (964, 1250, 1265), (1244, 1243, 1258, 1259), (1237, 1236, 1251, 1252), (1245, 1244, 1259, 1260), (1238, 1237, 1252, 1253), (1265, 1264, 1279, 1280), (1258, 1257, 1272, 1273), (1251, 1220, 1266), (964, 1265, 1280), (1259, 1258, 1273, 1274), (1252, 1251, 1266, 1267), (1260, 1259, 1274, 1275), (1253, 1252, 1267, 1268), (1261, 1260, 1275, 1276), (1254, 1253, 1268, 1269), (1262, 1261, 1276, 1277), (1255, 1254, 1269, 1270), (1263, 1262, 1277, 1278), (1256, 1255, 1270, 1271), (1264, 1263, 1278, 1279), (1257, 1256, 1271, 1272), (1277, 1276, 1291, 1292), (1270, 1269, 1284, 1285), (1278, 1277, 1292, 1293), (1271, 1270, 1285, 1286), (1279, 1278, 1293, 1294), (1272, 1271, 1286, 1287), (1280, 1279, 1294, 1295), (1273, 1272, 1287, 1288), (1266, 1220, 1281), (964, 1280, 1295), (1274, 1273, 1288, 1289), (1267, 1266, 1281, 1282), (1275, 1274, 1289, 1290), (1268, 1267, 1282, 1283), (1276, 1275, 1290, 1291), (1269, 1268, 1283, 1284), (1281, 1220, 1296), (964, 1295, 1310), (1289, 1288, 1303, 1304), (1282, 1281, 1296, 1297), (1290, 1289, 1304, 1305), (1283, 1282, 1297, 1298), (1291, 1290, 1305, 1306), (1284, 1283, 1298, 1299), (1292, 1291, 1306, 1307), (1285, 1284, 1299, 1300), (1293, 1292, 1307, 1308), (1286, 1285, 1300, 1301), (1294, 1293, 1308, 1309), (1287, 1286, 1301, 1302), (1295, 1294, 1309, 1310), (1288, 1287, 1302, 1303), (1300, 1299, 1314, 1315), (1308, 1307, 1322, 1323), (1301, 1300, 1315, 1316), (1309, 1308, 1323, 1324), (1302, 1301, 1316, 1317), (1310, 1309, 1324, 1325), (1303, 1302, 1317, 1318), (1296, 1220, 1311), (964, 1310, 1325), (1304, 1303, 1318, 1319), (1297, 1296, 1311, 1312), (1305, 1304, 1319, 1320), (1298, 1297, 1312, 1313), (1306, 1305, 1320, 1321), (1299, 1298, 1313, 1314), (1307, 1306, 1321, 1322), (1319, 1318, 1333, 1334), (1312, 1311, 1326, 1327), (1320, 1319, 1334, 1335), (1313, 1312, 1327, 1328), (1321, 1320, 1335, 1336), (1314, 1313, 1328, 1329), (1322, 1321, 1336, 1337), (1315, 1314, 1329, 1330), (1323, 1322, 1337, 1338), (1316, 1315, 1330, 1331), (1324, 1323, 1338, 1339), (1317, 1316, 1331, 1332), (1325, 1324, 1339, 1340), (1318, 1317, 1332, 1333), (1311, 1220, 1326), (964, 1325, 1340), (1338, 1337, 1352, 1353), (1331, 1330, 1345, 1346), (1339, 1338, 1353, 1354), (1332, 1331, 1346, 1347), (1340, 1339, 1354, 1355), (1333, 1332, 1347, 1348), (1326, 1220, 1341), (964, 1340, 1355), (1334, 1333, 1348, 1349), (1327, 1326, 1341, 1342), (1335, 1334, 1349, 1350), (1328, 1327, 1342, 1343), (1336, 1335, 1350, 1351), (1329, 1328, 1343, 1344), (1337, 1336, 1351, 1352), (1330, 1329, 1344, 1345), (1342, 1341, 1356, 1357), (1350, 1349, 1364, 1365), (1343, 1342, 1357, 1358), (1351, 1350, 1365, 1366), (1344, 1343, 1358, 1359), (1352, 1351, 1366, 1367), (1345, 1344, 1359, 1360), (1353, 1352, 1367, 1368), (1346, 1345, 1360, 1361), (1354, 1353, 1368, 1369), (1347, 1346, 1361, 1362), (1355, 1354, 1369, 1370), (1348, 1347, 1362, 1363), (1341, 1220, 1356), (964, 1355, 1370), (1349, 1348, 1363, 1364), (1361, 1360, 1375, 1376), (1369, 1368, 1383, 1384), (1362, 1361, 1376, 1377), (1370, 1369, 1384, 1385), (1363, 1362, 1377, 1378), (1356, 1220, 1371), (964, 1370, 1385), (1364, 1363, 1378, 1379), (1357, 1356, 1371, 1372), (1365, 1364, 1379, 1380), (1358, 1357, 1372, 1373), (1366, 1365, 1380, 1381), (1359, 1358, 1373, 1374), (1367, 1366, 1381, 1382), (1360, 1359, 1374, 1375), (1368, 1367, 1382, 1383), (1380, 1379, 1394, 1395), (1373, 1372, 1387, 1388), (1381, 1380, 1395, 1396), (1374, 1373, 1388, 1389), (1382, 1381, 1396, 1397), (1375, 1374, 1389, 1390), (1383, 1382, 1397, 1398), (1376, 1375, 1390, 1391), (1384, 1383, 1398, 1399), (1377, 1376, 1391, 1392), (1385, 1384, 1399, 1400), (1378, 1377, 1392, 1393), (1371, 1220, 1386), (964, 1385, 1400), (1379, 1378, 1393, 1394), (1372, 1371, 1386, 1387), (1399, 1398, 1413, 1414), (1392, 1391, 1406, 1407), (1400, 1399, 1414, 1415), (1393, 1392, 1407, 1408), (1386, 1220, 1401), (964, 1400, 1415), (1394, 1393, 1408, 1409), (1387, 1386, 1401, 1402), (1395, 1394, 1409, 1410), (1388, 1387, 1402, 1403), (1396, 1395, 1410, 1411), (1389, 1388, 1403, 1404), (1397, 1396, 1411, 1412), (1390, 1389, 1404, 1405), (1398, 1397, 1412, 1413), (1391, 1390, 1405, 1406), (1411, 1410, 1425, 1426), (1404, 1403, 1418, 1419), (1412, 1411, 1426, 1427), (1405, 1404, 1419, 1420), (1413, 1412, 1427, 1428), (1406, 1405, 1420, 1421), (1414, 1413, 1428, 1429), (1407, 1406, 1421, 1422), (1415, 1414, 1429, 1430), (1408, 1407, 1422, 1423), (1401, 1220, 1416), (964, 1415, 1430), (1409, 1408, 1423, 1424), (1402, 1401, 1416, 1417), (1410, 1409, 1424, 1425), (1403, 1402, 1417, 1418), (1430, 1429, 1444, 1445), (1423, 1422, 1437, 1438), (1416, 1220, 1431), (964, 1430, 1445), (1424, 1423, 1438, 1439), (1417, 1416, 1431, 1432), (1425, 1424, 1439, 1440), (1418, 1417, 1432, 1433), (1426, 1425, 1440, 1441), (1419, 1418, 1433, 1434), (1427, 1426, 1441, 1442), (1420, 1419, 1434, 1435), (1428, 1427, 1442, 1443), (1421, 1420, 1435, 1436), (1429, 1428, 1443, 1444), (1422, 1421, 1436, 1437), (1446, 1447, 1449, 1448), (1448, 1449, 1451, 1450), (1450, 1451, 1453, 1452), (1452, 1453, 1455, 1454), (1454, 1455, 1457, 1456), (1456, 1457, 1459, 1458), (1458, 1459, 1461, 1460), (1460, 1461, 1463, 1462), (1462, 1463, 1465, 1464), (1464, 1465, 1467, 1466), (1466, 1467, 1469, 1468), (1468, 1469, 1471, 1470), (1470, 1471, 1473, 1472), (1472, 1473, 1475, 1474), (1474, 1475, 1477, 1476), (1476, 1477, 1479, 1478), (1478, 1479, 1481, 1480), (1480, 1481, 1483, 1482), (1482, 1483, 1485, 1484), (1484, 1485, 1487, 1486), (1486, 1487, 1489, 1488), (1488, 1489, 1491, 1490), (1490, 1491, 1493, 1492), (1492, 1493, 1495, 1494), (1494, 1495, 1497, 1496), (1496, 1497, 1499, 1498), (1498, 1499, 1501, 1500), (1500, 1501, 1503, 1502), (1502, 1503, 1505, 1504), (1504, 1505, 1507, 1506), (1449, 1447, 1509, 1507, 1505, 1503, 1501, 1499, 1497, 1495, 1493, 1491, 1489, 1487, 1485, 1483, 1481, 1479, 1477, 1475, 1473, 1471, 1469, 1467, 1465, 1463, 1461, 1459, 1457, 1455, 1453, 1451), (1506, 1507, 1509, 1508), (1508, 1509, 1447, 1446), (1446, 1448, 1450, 1452, 1454, 1456, 1458, 1460, 1462, 1464, 1466, 1468, 1470, 1472, 1474, 1476, 1478, 1480, 1482, 1484, 1486, 1488, 1490, 1492, 1494, 1496, 1498, 1500, 1502, 1504, 1506, 1508), (1510, 1511, 1513, 1512), (1512, 1513, 1515, 1514), (1514, 1515, 1517, 1516), (1516, 1517, 1519, 1518), (1518, 1519, 1521, 1520), (1520, 1521, 1523, 1522), (1522, 1523, 1525, 1524), (1524, 1525, 1527, 1526), (1526, 1527, 1529, 1528), (1528, 1529, 1531, 1530), (1530, 1531, 1533, 1532), (1532, 1533, 1535, 1534), (1534, 1535, 1537, 1536), (1536, 1537, 1539, 1538), (1538, 1539, 1541, 1540), (1540, 1541, 1543, 1542), (1542, 1543, 1545, 1544), (1544, 1545, 1547, 1546), (1546, 1547, 1549, 1548), (1548, 1549, 1551, 1550), (1550, 1551, 1553, 1552), (1552, 1553, 1555, 1554), (1554, 1555, 1557, 1556), (1556, 1557, 1559, 1558), (1558, 1559, 1561, 1560), (1560, 1561, 1563, 1562), (1562, 1563, 1565, 1564), (1564, 1565, 1567, 1566), (1566, 1567, 1569, 1568), (1568, 1569, 1571, 1570), (1513, 1511, 1573, 1571, 1569, 1567, 1565, 1563, 1561, 1559, 1557, 1555, 1553, 1551, 1549, 1547, 1545, 1543, 1541, 1539, 1537, 1535, 1533, 1531, 1529, 1527, 1525, 1523, 1521, 1519, 1517, 1515), (1570, 1571, 1573, 1572), (1572, 1573, 1511, 1510), (1510, 1512, 1514, 1516, 1518, 1520, 1522, 1524, 1526, 1528, 1530, 1532, 1534, 1536, 1538, 1540, 1542, 1544, 1546, 1548, 1550, 1552, 1554, 1556, 1558, 1560, 1562, 1564, 1566, 1568, 1570, 1572)])
me_sphere_002.use_remesh_preserve_volume = False
me_sphere_002.use_remesh_preserve_attributes = False
me_sphere_002.use_mirror_vertex_groups = False
me_sphere_002.update()

# ---- objects
ob_s = bpy.data.objects.new('s', me_sphere_002)
ob_lamp = bpy.data.objects.new('Lamp', light_lamp)
ob_camera = bpy.data.objects.new('Camera', cam_camera)

# ---- transforms, parenting, visibility, modifiers, constraints
ob_s.location = (0.8123, -0.2597, -4.522)
ob_s.scale = (0.8, 0.8, 0.8)
ob_s.lineart.crease_threshold = 0.0
ob_lamp.location = (4.076, 1.005, 5.904)
ob_lamp.rotation_euler = (0.6503, 0.05522, 1.866)
ob_lamp.lock_rotations_4d = False
ob_lamp.empty_display_type = 'ARROWS'
ob_lamp.color = (0.0, 0.0, 0.0, 0.0)
ob_lamp.lineart.crease_threshold = 0.0
ob_camera.location = (7.481, -6.508, 5.344)
ob_camera.rotation_euler = (1.109, 0.0, 0.8149)
ob_camera.lock_rotations_4d = False
ob_camera.empty_display_type = 'ARROWS'
ob_camera.color = (0.0, 0.0, 0.0, 0.0)
ob_camera.display_type = 'WIRE'
ob_camera.lineart.crease_threshold = 0.0

# ---- collection membership
col_collection_1.objects.link(ob_s)
col_collection_1.objects.link(ob_lamp)
col_collection_1.objects.link(ob_camera)

# ---- scene / render settings (as saved in the file)
scene.camera = ob_camera
scene.frame_start = 1; scene.frame_end = 250; scene.frame_set(1)
scene.render.engine = 'BLENDER_EEVEE_NEXT'
scene.render.resolution_percentage = 50
scene.render.dither_intensity = 0.0
scene.cycles.use_denoising = False
scene.cycles.samples = 128
scene.cycles.sampling_pattern = 'TABULATED_SOBOL'
scene.cycles.use_adaptive_sampling = False
scene.cycles.use_light_tree = False
scene.cycles.blur_glossy = 0.0
scene.cycles.sample_clamp_indirect = 0.0
scene.view_settings.view_transform = 'Standard'
bpy.context.view_layer.update()

